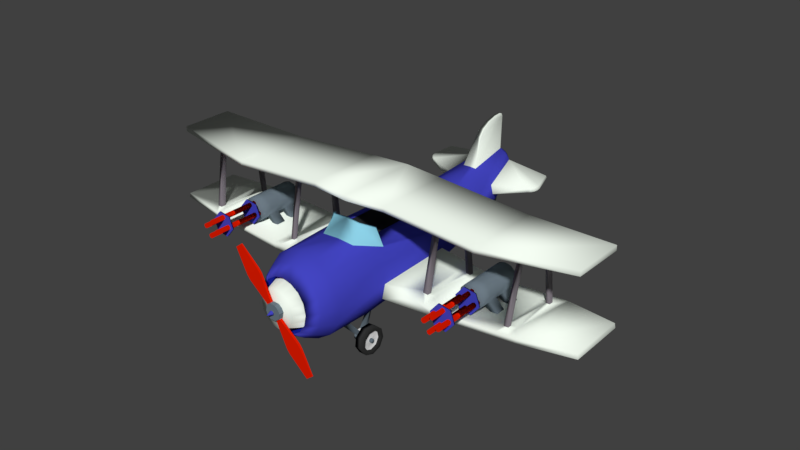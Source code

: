 # Source: airplanblend.blend  (saved by Blender 2.79.0; exported with 4.5.12 LTS)
import bpy
from mathutils import Matrix  # noqa: F401  (used for matrix-valued properties, if any)

bpy.ops.wm.read_factory_settings(use_empty=True)
scene = bpy.context.scene
scene.name = 'Scene'

# ---- collections
col_collection_1 = bpy.data.collections.new('Collection 1'); scene.collection.children.link(col_collection_1)

# ---- materials (node trees are filled in below, after node groups)
mat_metal = bpy.data.materials.new('Metal')
mat_metal.alpha_threshold = 0.0
mat_metal.roughness = 0.5
mat_body = bpy.data.materials.new('body')
mat_body.alpha_threshold = 0.0
mat_body.roughness = 0.5
mat_red = bpy.data.materials.new('Red')
mat_red.alpha_threshold = 0.0
mat_red.roughness = 0.5
mat_white = bpy.data.materials.new('White')
mat_white.alpha_threshold = 0.0
mat_white.roughness = 0.5
mat_wings = bpy.data.materials.new('wings')
mat_wings.alpha_threshold = 0.0
mat_wings.roughness = 0.5
mat_holders = bpy.data.materials.new('Holders')
mat_holders.alpha_threshold = 0.0
mat_holders.roughness = 0.5
mat_glass = bpy.data.materials.new('Glass')
mat_glass.alpha_threshold = 0.0
mat_glass.roughness = 0.5
mat_wings_dark = bpy.data.materials.new('wings dark')
mat_wings_dark.alpha_threshold = 0.0
mat_wings_dark.roughness = 0.5
mat_tires = bpy.data.materials.new('Tires')
mat_tires.alpha_threshold = 0.0
mat_tires.roughness = 0.5

# ---- material node trees
mat_metal.use_nodes = True; mat_metal.node_tree.nodes.clear()
_N = mat_metal.node_tree.nodes; _L = mat_metal.node_tree.links
n0 = _N.new('ShaderNodeOutputMaterial'); n0.name = 'Material Output'; n0.location = (300, 300)
n1 = _N.new('ShaderNodeBsdfDiffuse'); n1.name = 'Diffuse BSDF'; n1.location = (10, 300)
n1.inputs[0].default_value = (0.1484, 0.1896, 0.2266, 1.0)
_L.new(n1.outputs[0], n0.inputs[0])
n0.is_active_output = True
mat_body.use_nodes = True; mat_body.node_tree.nodes.clear()
_N = mat_body.node_tree.nodes; _L = mat_body.node_tree.links
n0 = _N.new('ShaderNodeOutputMaterial'); n0.name = 'Material Output'; n0.location = (300, 300)
n1 = _N.new('ShaderNodeBsdfDiffuse'); n1.name = 'Diffuse BSDF'; n1.location = (10, 300)
n1.inputs[0].default_value = (0.05696, 0.05969, 0.5382, 1.0)
_L.new(n1.outputs[0], n0.inputs[0])
n0.is_active_output = True
mat_red.use_nodes = True; mat_red.node_tree.nodes.clear()
_N = mat_red.node_tree.nodes; _L = mat_red.node_tree.links
n0 = _N.new('ShaderNodeOutputMaterial'); n0.name = 'Material Output'; n0.location = (300, 300)
n1 = _N.new('ShaderNodeBsdfDiffuse'); n1.name = 'Diffuse BSDF'; n1.location = (10, 300)
n1.inputs[0].default_value = (0.8, 0.0122, 0.0, 1.0)
_L.new(n1.outputs[0], n0.inputs[0])
n0.is_active_output = True
mat_white.use_nodes = True; mat_white.node_tree.nodes.clear()
_N = mat_white.node_tree.nodes; _L = mat_white.node_tree.links
n0 = _N.new('ShaderNodeOutputMaterial'); n0.name = 'Material Output'; n0.location = (300, 300)
n1 = _N.new('ShaderNodeBsdfDiffuse'); n1.name = 'Diffuse BSDF'; n1.location = (10, 300)
_L.new(n1.outputs[0], n0.inputs[0])
n0.is_active_output = True
mat_wings.use_nodes = True; mat_wings.node_tree.nodes.clear()
_N = mat_wings.node_tree.nodes; _L = mat_wings.node_tree.links
n0 = _N.new('ShaderNodeOutputMaterial'); n0.name = 'Material Output'; n0.location = (300, 300)
n1 = _N.new('ShaderNodeBsdfDiffuse'); n1.name = 'Diffuse BSDF'; n1.location = (10, 300)
n1.inputs[0].default_value = (0.9243, 1.0, 0.9068, 1.0)
_L.new(n1.outputs[0], n0.inputs[0])
n0.is_active_output = True
mat_holders.use_nodes = True; mat_holders.node_tree.nodes.clear()
_N = mat_holders.node_tree.nodes; _L = mat_holders.node_tree.links
n0 = _N.new('ShaderNodeOutputMaterial'); n0.name = 'Material Output'; n0.location = (300, 300)
n1 = _N.new('ShaderNodeBsdfDiffuse'); n1.name = 'Diffuse BSDF'; n1.location = (10, 300)
n1.inputs[0].default_value = (0.1888, 0.1667, 0.1902, 1.0)
_L.new(n1.outputs[0], n0.inputs[0])
n0.is_active_output = True
mat_glass.use_nodes = True; mat_glass.node_tree.nodes.clear()
_N = mat_glass.node_tree.nodes; _L = mat_glass.node_tree.links
n0 = _N.new('ShaderNodeOutputMaterial'); n0.name = 'Material Output'; n0.location = (300, 300)
n1 = _N.new('ShaderNodeBsdfDiffuse'); n1.name = 'Diffuse BSDF'; n1.location = (10, 300)
n1.inputs[0].default_value = (0.2712, 0.6466, 0.8, 1.0)
_L.new(n1.outputs[0], n0.inputs[0])
n0.is_active_output = True
mat_wings_dark.use_nodes = True; mat_wings_dark.node_tree.nodes.clear()
_N = mat_wings_dark.node_tree.nodes; _L = mat_wings_dark.node_tree.links
n0 = _N.new('ShaderNodeOutputMaterial'); n0.name = 'Material Output'; n0.location = (300, 300)
n1 = _N.new('ShaderNodeBsdfDiffuse'); n1.name = 'Diffuse BSDF'; n1.location = (10, 300)
n1.inputs[0].default_value = (0.009122, 0.01606, 0.3185, 1.0)
_L.new(n1.outputs[0], n0.inputs[0])
n0.is_active_output = True
mat_tires.use_nodes = True; mat_tires.node_tree.nodes.clear()
_N = mat_tires.node_tree.nodes; _L = mat_tires.node_tree.links
n0 = _N.new('ShaderNodeOutputMaterial'); n0.name = 'Material Output'; n0.location = (300, 300)
n1 = _N.new('ShaderNodeBsdfDiffuse'); n1.name = 'Diffuse BSDF'; n1.location = (10, 300)
n1.inputs[0].default_value = (0.03106, 0.03106, 0.03106, 1.0)
_L.new(n1.outputs[0], n0.inputs[0])
n0.is_active_output = True

# ---- world
world_world = bpy.data.worlds.new('World'); scene.world = world_world
world_world.color = (0.05088, 0.05088, 0.05088)
world_world.use_sun_shadow = False
world_world.sun_shadow_jitter_overblur = 0.0
world_world.cycles.sampling_method = 'MANUAL'

# ---- meshes
me_cylinder_017 = bpy.data.meshes.new('Cylinder.017')
me_cylinder_017.from_pydata([(0.0, 0.0, -1.0), (0.0, 0.0, 1.0), (0.0, 0.5, -1.0), (0.0, 0.5, 1.0), (0.25, 0.433, -1.0), (0.25, 0.433, 1.0), (0.433, 0.25, -1.0), (0.433, 0.25, 1.0), (0.5, -2.186e-08, -1.0), (0.5, -2.186e-08, 1.0), (0.433, -0.25, -1.0), (0.433, -0.25, 1.0), (0.25, -0.433, -1.0), (0.25, -0.433, 1.0), (7.55e-08, -0.5, -1.0), (7.55e-08, -0.5, 1.0), (-0.25, -0.433, -1.0), (-0.25, -0.433, 1.0), (-0.433, -0.25, -1.0), (-0.433, -0.25, 1.0), (-0.5, -2.325e-07, -1.0), (-0.5, -2.325e-07, 1.0), (-0.433, 0.25, -1.0), (-0.433, 0.25, 1.0), (-0.25, 0.433, -1.0), (-0.25, 0.433, 1.0), (0.0, 0.5, -0.6517), (0.0, 0.5, -0.2517), (0.0, 0.5, 0.1483), (0.0, 0.5, 0.5483), (0.25, 0.433, 0.5483), (0.25, 0.433, 0.1483), (0.25, 0.433, -0.2517), (0.25, 0.433, -0.6517), (0.433, 0.25, 0.5483), (0.433, 0.25, 0.1483), (0.433, 0.25, -0.2517), (0.433, 0.25, -0.6517), (0.5, -2.186e-08, 0.5483), (0.5, -2.186e-08, 0.1483), (0.5, -2.186e-08, -0.2517), (0.5, -2.186e-08, -0.6517), (0.433, -0.25, 0.5483), (0.433, -0.25, 0.1483), (0.433, -0.25, -0.2517), (0.433, -0.25, -0.6517), (0.25, -0.433, 0.5483), (0.25, -0.433, 0.1483), (0.25, -0.433, -0.2517), (0.25, -0.433, -0.6517), (7.55e-08, -0.5, 0.5483), (7.55e-08, -0.5, 0.1483), (7.55e-08, -0.5, -0.2517), (7.55e-08, -0.5, -0.6517), (-0.25, -0.433, 0.5483), (-0.25, -0.433, 0.1483), (-0.25, -0.433, -0.2517), (-0.25, -0.433, -0.6517), (-0.433, -0.25, 0.5483), (-0.433, -0.25, 0.1483), (-0.433, -0.25, -0.2517), (-0.433, -0.25, -0.6517), (-0.5, -2.325e-07, 0.5483), (-0.5, -2.325e-07, 0.1483), (-0.5, -2.325e-07, -0.2517), (-0.5, -2.325e-07, -0.6517), (-0.433, 0.25, 0.5483), (-0.433, 0.25, 0.1483), (-0.433, 0.25, -0.2517), (-0.433, 0.25, -0.6517), (-0.25, 0.433, 0.5483), (-0.25, 0.433, 0.1483), (-0.25, 0.433, -0.2517), (-0.25, 0.433, -0.6517), (-0.5058, -0.6359, -0.6517), (-0.5058, -0.6359, -0.2517), (-0.7646, -0.6346, -0.2517), (-0.7646, -0.6346, -0.6517), (-0.5058, -0.6359, 0.1483), (-0.5058, -0.6359, 0.5483), (-0.7646, -0.6346, 0.5483), (-0.7646, -0.6346, 0.1483), (0.7635, -0.6179, -0.6517), (0.7635, -0.6179, -0.2517), (0.507, -0.6526, -0.2517), (0.507, -0.6526, -0.6517), (0.7635, -0.6179, 0.1483), (0.7635, -0.6179, 0.5483), (0.507, -0.6526, 0.5483), (0.507, -0.6526, 0.1483)], [], [(0, 2, 4), (1, 5, 3), (29, 3, 5, 30), (0, 4, 6), (1, 7, 5), (30, 5, 7, 34), (0, 6, 8), (1, 9, 7), (34, 7, 9, 38), (0, 8, 10), (1, 11, 9), (38, 9, 11, 42), (0, 10, 12), (1, 13, 11), (42, 11, 13, 46), (0, 12, 14), (1, 15, 13), (46, 13, 15, 50), (0, 14, 16), (1, 17, 15), (50, 15, 17, 54), (0, 16, 18), (1, 19, 17), (54, 17, 19, 58), (0, 18, 20), (1, 21, 19), (58, 19, 21, 62), (0, 20, 22), (1, 23, 21), (62, 21, 23, 66), (0, 22, 24), (1, 25, 23), (66, 23, 25, 70), (0, 24, 2), (1, 3, 25), (70, 25, 3, 29), (24, 73, 26, 2), (73, 72, 27, 26), (72, 71, 28, 27), (71, 70, 29, 28), (22, 69, 73, 24), (69, 68, 72, 73), (68, 67, 71, 72), (67, 66, 70, 71), (20, 65, 69, 22), (65, 64, 68, 69), (64, 63, 67, 68), (63, 62, 66, 67), (18, 61, 65, 20), (61, 60, 64, 65), (60, 59, 63, 64), (59, 58, 62, 63), (16, 57, 61, 18), (56, 55, 59, 60), (14, 53, 57, 16), (53, 52, 56, 57), (52, 51, 55, 56), (51, 50, 54, 55), (12, 49, 53, 14), (49, 48, 52, 53), (48, 47, 51, 52), (47, 46, 50, 51), (10, 45, 49, 12), (44, 43, 47, 48), (8, 41, 45, 10), (41, 40, 44, 45), (40, 39, 43, 44), (39, 38, 42, 43), (6, 37, 41, 8), (37, 36, 40, 41), (36, 35, 39, 40), (35, 34, 38, 39), (4, 33, 37, 6), (33, 32, 36, 37), (32, 31, 35, 36), (31, 30, 34, 35), (2, 26, 33, 4), (26, 27, 32, 33), (27, 28, 31, 32), (28, 29, 30, 31), (74, 75, 76, 77), (56, 75, 74, 57), (60, 76, 75, 56), (61, 77, 76, 60), (57, 74, 77, 61), (78, 79, 80, 81), (54, 79, 78, 55), (58, 80, 79, 54), (59, 81, 80, 58), (55, 78, 81, 59), (82, 83, 84, 85), (44, 83, 82, 45), (48, 84, 83, 44), (49, 85, 84, 48), (45, 82, 85, 49), (86, 87, 88, 89), (42, 87, 86, 43), (46, 88, 87, 42), (47, 89, 88, 46), (43, 86, 89, 47)])
me_cylinder_017.polygons.foreach_set('use_smooth', [True] * 100)
me_cylinder_017.materials.append(mat_metal)
me_cylinder_017.use_remesh_preserve_volume = False
me_cylinder_017.use_remesh_preserve_attributes = False
me_cylinder_017.use_mirror_vertex_groups = False
me_cylinder_017.update()
me_cylinder_012 = bpy.data.meshes.new('Cylinder.012')
me_cylinder_012.from_pydata([(0.0, 0.0, -1.0), (0.0, 0.0, 1.0), (0.0, 0.2, -1.0), (0.0, 0.2, 1.0), (0.1732, 0.1, -1.0), (0.1732, 0.1, 1.0), (0.1732, -0.1, -1.0), (0.1732, -0.1, 1.0), (-1.748e-08, -0.2, -1.0), (-1.748e-08, -0.2, 1.0), (-0.1732, -0.1, -1.0), (-0.1732, -0.1, 1.0), (-0.1732, 0.1, -1.0), (-0.1732, 0.1, 1.0), (-0.008145, -0.1192, -4.235), (-0.008145, -0.1192, 49.88), (-0.04802, -0.1192, -4.235), (-0.04802, -0.1192, 49.88), (-0.02808, -0.08463, -4.235), (-0.02808, -0.08463, 49.88), (0.01179, -0.08463, -4.235), (0.01179, -0.08463, 49.88), (0.03173, -0.1192, -4.235), (0.03173, -0.1192, 49.88), (0.01179, -0.1537, -4.235), (0.01179, -0.1537, 49.88), (-0.02808, -0.1537, -4.235), (-0.02808, -0.1537, 49.88), (-0.008145, 0.1192, -4.235), (-0.008145, 0.1192, 49.88), (-0.04802, 0.1192, -4.235), (-0.04802, 0.1192, 49.88), (-0.02808, 0.1537, -4.235), (-0.02808, 0.1537, 49.88), (0.01179, 0.1537, -4.235), (0.01179, 0.1537, 49.88), (0.03173, 0.1192, -4.235), (0.03173, 0.1192, 49.88), (0.01179, 0.08463, -4.235), (0.01179, 0.08463, 49.88), (-0.02808, 0.08463, -4.235), (-0.02808, 0.08463, 49.88), (0.111, 1.918e-08, -4.235), (0.111, -1.918e-08, 49.88), (0.111, 0.03987, -4.235), (0.111, 0.03987, 49.88), (0.1455, 0.01994, -4.235), (0.1455, 0.01994, 49.88), (0.1455, -0.01994, -4.235), (0.1455, -0.01994, 49.88), (0.111, -0.03987, -4.235), (0.111, -0.03987, 49.88), (0.07648, -0.01994, -4.235), (0.07648, -0.01994, 49.88), (0.07648, 0.01994, -4.235), (0.07648, 0.01994, 49.88), (-0.1273, 1.918e-08, -4.235), (-0.1273, -1.918e-08, 49.88), (-0.1273, 0.03987, -4.235), (-0.1273, 0.03987, 49.88), (-0.09277, 0.01994, -4.235), (-0.09277, 0.01994, 49.88), (-0.09277, -0.01994, -4.235), (-0.09277, -0.01994, 49.88), (-0.1273, -0.03987, -4.235), (-0.1273, -0.03987, 49.88), (-0.1618, -0.01994, -4.235), (-0.1618, -0.01994, 49.88), (-0.1618, 0.01994, -4.235), (-0.1618, 0.01994, 49.88), (-1.863e-09, 7.09e-10, 33.11), (-1.863e-09, -7.09e-10, 35.11), (-1.918e-09, 0.2, 33.11), (-1.918e-09, 0.2, 35.11), (0.1732, 0.1, 33.11), (0.1732, 0.1, 35.11), (0.1732, -0.1, 33.11), (0.1732, -0.1, 35.11), (-1.929e-08, -0.2, 33.11), (-1.929e-08, -0.2, 35.11), (-0.1732, -0.1, 33.11), (-0.1732, -0.1, 35.11), (-0.1732, 0.1, 33.11), (-0.1732, 0.1, 35.11)], [], [(0, 2, 4), (1, 5, 3), (2, 3, 5, 4), (0, 4, 6), (1, 7, 5), (4, 5, 7, 6), (0, 6, 8), (1, 9, 7), (6, 7, 9, 8), (0, 8, 10), (1, 11, 9), (8, 9, 11, 10), (0, 10, 12), (1, 13, 11), (10, 11, 13, 12), (0, 12, 2), (1, 3, 13), (12, 13, 3, 2), (14, 16, 18), (15, 19, 17), (16, 17, 19, 18), (14, 18, 20), (15, 21, 19), (18, 19, 21, 20), (14, 20, 22), (15, 23, 21), (20, 21, 23, 22), (14, 22, 24), (15, 25, 23), (22, 23, 25, 24), (14, 24, 26), (15, 27, 25), (24, 25, 27, 26), (14, 26, 16), (15, 17, 27), (26, 27, 17, 16), (28, 30, 32), (29, 33, 31), (30, 31, 33, 32), (28, 32, 34), (29, 35, 33), (32, 33, 35, 34), (28, 34, 36), (29, 37, 35), (34, 35, 37, 36), (28, 36, 38), (29, 39, 37), (36, 37, 39, 38), (28, 38, 40), (29, 41, 39), (38, 39, 41, 40), (28, 40, 30), (29, 31, 41), (40, 41, 31, 30), (42, 44, 46), (43, 47, 45), (44, 45, 47, 46), (42, 46, 48), (43, 49, 47), (46, 47, 49, 48), (42, 48, 50), (43, 51, 49), (48, 49, 51, 50), (42, 50, 52), (43, 53, 51), (50, 51, 53, 52), (42, 52, 54), (43, 55, 53), (52, 53, 55, 54), (42, 54, 44), (43, 45, 55), (54, 55, 45, 44), (56, 58, 60), (57, 61, 59), (58, 59, 61, 60), (56, 60, 62), (57, 63, 61), (60, 61, 63, 62), (56, 62, 64), (57, 65, 63), (62, 63, 65, 64), (56, 64, 66), (57, 67, 65), (64, 65, 67, 66), (56, 66, 68), (57, 69, 67), (66, 67, 69, 68), (56, 68, 58), (57, 59, 69), (68, 69, 59, 58), (70, 72, 74), (71, 75, 73), (72, 73, 75, 74), (70, 74, 76), (71, 77, 75), (74, 75, 77, 76), (70, 76, 78), (71, 79, 77), (76, 77, 79, 78), (70, 78, 80), (71, 81, 79), (78, 79, 81, 80), (70, 80, 82), (71, 83, 81), (80, 81, 83, 82), (70, 82, 72), (71, 73, 83), (82, 83, 73, 72)])
me_cylinder_012.polygons.foreach_set('use_smooth', [True] * 108)
me_cylinder_012.polygons.foreach_set('material_index', [0, 0, 0, 0, 0, 0, 0, 0, 0, 0, 0, 0, 0, 0, 0, 0, 0, 0, 1, 1, 1, 1, 1, 1, 1, 1, 1, 1, 1, 1, 1, 1, 1, 1, 1, 1, 1, 1, 1, 1, 1, 1, 1, 1, 1, 1, 1, 1, 1, 1, 1, 1, 1, 1, 1, 1, 1, 1, 1, 1, 1, 1, 1, 1, 1, 1, 1, 1, 1, 1, 1, 1, 1, 1, 1, 1, 1, 1, 1, 1, 1, 1, 1, 1, 1, 1, 1, 1, 1, 1, 0, 0, 0, 0, 0, 0, 0, 0, 0, 0, 0, 0, 0, 0, 0, 0, 0, 0])
me_cylinder_012.materials.append(mat_body)
me_cylinder_012.materials.append(mat_red)
me_cylinder_012.use_remesh_preserve_volume = False
me_cylinder_012.use_remesh_preserve_attributes = False
me_cylinder_012.use_mirror_vertex_groups = False
me_cylinder_012.update()
me_cylinder_009 = bpy.data.meshes.new('Cylinder.009')
me_cylinder_009.from_pydata([(0.0, 0.0, -1.0), (0.0, 0.0, 1.0), (0.0, 0.2, -1.0), (0.0, 0.2, 1.0), (0.1732, 0.1, -1.0), (0.1732, 0.1, 1.0), (0.1732, -0.1, -1.0), (0.1732, -0.1, 1.0), (-1.748e-08, -0.2, -1.0), (-1.748e-08, -0.2, 1.0), (-0.1732, -0.1, -1.0), (-0.1732, -0.1, 1.0), (-0.1732, 0.1, -1.0), (-0.1732, 0.1, 1.0), (1.825e-09, 7.09e-10, 33.11), (1.901e-09, -7.09e-10, 35.11), (1.862e-09, 0.2, 33.11), (1.938e-09, 0.2, 35.11), (0.1732, 0.1, 33.11), (0.1732, 0.1, 35.11), (0.1732, -0.1, 33.11), (0.1732, -0.1, 35.11), (-1.57e-08, -0.2, 33.11), (-1.562e-08, -0.2, 35.11), (-0.1732, -0.1, 33.11), (-0.1732, -0.1, 35.11), (-0.1732, 0.1, 33.11), (-0.1732, 0.1, 35.11), (-0.1273, 1.918e-08, -4.235), (-0.1273, -1.918e-08, 49.88), (-0.1273, 0.03987, -4.235), (-0.1273, 0.03987, 49.88), (-0.09277, 0.01994, -4.235), (-0.09277, 0.01994, 49.88), (-0.09277, -0.01994, -4.235), (-0.09277, -0.01994, 49.88), (-0.1273, -0.03987, -4.235), (-0.1273, -0.03987, 49.88), (-0.1618, -0.01994, -4.235), (-0.1618, -0.01994, 49.88), (-0.1618, 0.01994, -4.235), (-0.1618, 0.01994, 49.88), (0.111, 1.918e-08, -4.235), (0.111, -1.918e-08, 49.88), (0.111, 0.03987, -4.235), (0.111, 0.03987, 49.88), (0.1455, 0.01994, -4.235), (0.1455, 0.01994, 49.88), (0.1455, -0.01994, -4.235), (0.1455, -0.01994, 49.88), (0.111, -0.03987, -4.235), (0.111, -0.03987, 49.88), (0.07648, -0.01994, -4.235), (0.07648, -0.01994, 49.88), (0.07648, 0.01994, -4.235), (0.07648, 0.01994, 49.88), (-0.008145, 0.1192, -4.235), (-0.008145, 0.1192, 49.88), (-0.04802, 0.1192, -4.235), (-0.04802, 0.1192, 49.88), (-0.02808, 0.1537, -4.235), (-0.02808, 0.1537, 49.88), (0.01179, 0.1537, -4.235), (0.01179, 0.1537, 49.88), (0.03173, 0.1192, -4.235), (0.03173, 0.1192, 49.88), (0.01179, 0.08463, -4.235), (0.01179, 0.08463, 49.88), (-0.02808, 0.08463, -4.235), (-0.02808, 0.08463, 49.88), (-0.008145, -0.1192, -4.235), (-0.008145, -0.1192, 49.88), (-0.04802, -0.1192, -4.235), (-0.04802, -0.1192, 49.88), (-0.02808, -0.08463, -4.235), (-0.02808, -0.08463, 49.88), (0.01179, -0.08463, -4.235), (0.01179, -0.08463, 49.88), (0.03173, -0.1192, -4.235), (0.03173, -0.1192, 49.88), (0.01179, -0.1537, -4.235), (0.01179, -0.1537, 49.88), (-0.02808, -0.1537, -4.235), (-0.02808, -0.1537, 49.88)], [], [(0, 2, 4), (1, 5, 3), (2, 3, 5, 4), (0, 4, 6), (1, 7, 5), (4, 5, 7, 6), (0, 6, 8), (1, 9, 7), (6, 7, 9, 8), (0, 8, 10), (1, 11, 9), (8, 9, 11, 10), (0, 10, 12), (1, 13, 11), (10, 11, 13, 12), (0, 12, 2), (1, 3, 13), (12, 13, 3, 2), (14, 16, 18), (15, 19, 17), (16, 17, 19, 18), (14, 18, 20), (15, 21, 19), (18, 19, 21, 20), (14, 20, 22), (15, 23, 21), (20, 21, 23, 22), (14, 22, 24), (15, 25, 23), (22, 23, 25, 24), (14, 24, 26), (15, 27, 25), (24, 25, 27, 26), (14, 26, 16), (15, 17, 27), (26, 27, 17, 16), (28, 30, 32), (29, 33, 31), (30, 31, 33, 32), (28, 32, 34), (29, 35, 33), (32, 33, 35, 34), (28, 34, 36), (29, 37, 35), (34, 35, 37, 36), (28, 36, 38), (29, 39, 37), (36, 37, 39, 38), (28, 38, 40), (29, 41, 39), (38, 39, 41, 40), (28, 40, 30), (29, 31, 41), (40, 41, 31, 30), (42, 44, 46), (43, 47, 45), (44, 45, 47, 46), (42, 46, 48), (43, 49, 47), (46, 47, 49, 48), (42, 48, 50), (43, 51, 49), (48, 49, 51, 50), (42, 50, 52), (43, 53, 51), (50, 51, 53, 52), (42, 52, 54), (43, 55, 53), (52, 53, 55, 54), (42, 54, 44), (43, 45, 55), (54, 55, 45, 44), (56, 58, 60), (57, 61, 59), (58, 59, 61, 60), (56, 60, 62), (57, 63, 61), (60, 61, 63, 62), (56, 62, 64), (57, 65, 63), (62, 63, 65, 64), (56, 64, 66), (57, 67, 65), (64, 65, 67, 66), (56, 66, 68), (57, 69, 67), (66, 67, 69, 68), (56, 68, 58), (57, 59, 69), (68, 69, 59, 58), (70, 72, 74), (71, 75, 73), (72, 73, 75, 74), (70, 74, 76), (71, 77, 75), (74, 75, 77, 76), (70, 76, 78), (71, 79, 77), (76, 77, 79, 78), (70, 78, 80), (71, 81, 79), (78, 79, 81, 80), (70, 80, 82), (71, 83, 81), (80, 81, 83, 82), (70, 82, 72), (71, 73, 83), (82, 83, 73, 72)])
me_cylinder_009.polygons.foreach_set('use_smooth', [True] * 108)
me_cylinder_009.polygons.foreach_set('material_index', [0, 0, 0, 0, 0, 0, 0, 0, 0, 0, 0, 0, 0, 0, 0, 0, 0, 0, 0, 0, 0, 0, 0, 0, 0, 0, 0, 0, 0, 0, 0, 0, 0, 0, 0, 0, 1, 1, 1, 1, 1, 1, 1, 1, 1, 1, 1, 1, 1, 1, 1, 1, 1, 1, 1, 1, 1, 1, 1, 1, 1, 1, 1, 1, 1, 1, 1, 1, 1, 1, 1, 1, 1, 1, 1, 1, 1, 1, 1, 1, 1, 1, 1, 1, 1, 1, 1, 1, 1, 1, 1, 1, 1, 1, 1, 1, 1, 1, 1, 1, 1, 1, 1, 1, 1, 1, 1, 1])
me_cylinder_009.materials.append(mat_body)
me_cylinder_009.materials.append(mat_red)
me_cylinder_009.use_remesh_preserve_volume = False
me_cylinder_009.use_remesh_preserve_attributes = False
me_cylinder_009.use_mirror_vertex_groups = False
me_cylinder_009.update()
me_cylinder_004 = bpy.data.meshes.new('Cylinder.004')
me_cylinder_004.from_pydata([(0.0, 0.0, -1.0), (0.0, 0.0, 1.0), (0.0, 0.5, -1.0), (0.0, 0.5, 1.0), (0.25, 0.433, -1.0), (0.25, 0.433, 1.0), (0.433, 0.25, -1.0), (0.433, 0.25, 1.0), (0.5, -2.186e-08, -1.0), (0.5, -2.186e-08, 1.0), (0.433, -0.25, -1.0), (0.433, -0.25, 1.0), (0.25, -0.433, -1.0), (0.25, -0.433, 1.0), (7.55e-08, -0.5, -1.0), (7.55e-08, -0.5, 1.0), (-0.25, -0.433, -1.0), (-0.25, -0.433, 1.0), (-0.433, -0.25, -1.0), (-0.433, -0.25, 1.0), (-0.5, -2.325e-07, -1.0), (-0.5, -2.325e-07, 1.0), (-0.433, 0.25, -1.0), (-0.433, 0.25, 1.0), (-0.25, 0.433, -1.0), (-0.25, 0.433, 1.0), (0.0, 0.5, -0.6517), (0.0, 0.5, -0.2517), (0.0, 0.5, 0.1483), (0.0, 0.5, 0.5483), (0.25, 0.433, 0.5483), (0.25, 0.433, 0.1483), (0.25, 0.433, -0.2517), (0.25, 0.433, -0.6517), (0.433, 0.25, 0.5483), (0.433, 0.25, 0.1483), (0.433, 0.25, -0.2517), (0.433, 0.25, -0.6517), (0.5, -2.186e-08, 0.5483), (0.5, -2.186e-08, 0.1483), (0.5, -2.186e-08, -0.2517), (0.5, -2.186e-08, -0.6517), (0.433, -0.25, 0.5483), (0.433, -0.25, 0.1483), (0.433, -0.25, -0.2517), (0.433, -0.25, -0.6517), (0.25, -0.433, 0.5483), (0.25, -0.433, 0.1483), (0.25, -0.433, -0.2517), (0.25, -0.433, -0.6517), (7.55e-08, -0.5, 0.5483), (7.55e-08, -0.5, 0.1483), (7.55e-08, -0.5, -0.2517), (7.55e-08, -0.5, -0.6517), (-0.25, -0.433, 0.5483), (-0.25, -0.433, 0.1483), (-0.25, -0.433, -0.2517), (-0.25, -0.433, -0.6517), (-0.433, -0.25, 0.5483), (-0.433, -0.25, 0.1483), (-0.433, -0.25, -0.2517), (-0.433, -0.25, -0.6517), (-0.5, -2.325e-07, 0.5483), (-0.5, -2.325e-07, 0.1483), (-0.5, -2.325e-07, -0.2517), (-0.5, -2.325e-07, -0.6517), (-0.433, 0.25, 0.5483), (-0.433, 0.25, 0.1483), (-0.433, 0.25, -0.2517), (-0.433, 0.25, -0.6517), (-0.25, 0.433, 0.5483), (-0.25, 0.433, 0.1483), (-0.25, 0.433, -0.2517), (-0.25, 0.433, -0.6517), (-0.5058, -0.6359, -0.6517), (-0.5058, -0.6359, -0.2517), (-0.7646, -0.6346, -0.2517), (-0.7646, -0.6346, -0.6517), (-0.5058, -0.6359, 0.1483), (-0.5058, -0.6359, 0.5483), (-0.7646, -0.6346, 0.5483), (-0.7646, -0.6346, 0.1483), (0.7635, -0.6179, -0.6517), (0.7635, -0.6179, -0.2517), (0.507, -0.6526, -0.2517), (0.507, -0.6526, -0.6517), (0.7635, -0.6179, 0.1483), (0.7635, -0.6179, 0.5483), (0.507, -0.6526, 0.5483), (0.507, -0.6526, 0.1483)], [], [(0, 2, 4), (1, 5, 3), (29, 3, 5, 30), (0, 4, 6), (1, 7, 5), (30, 5, 7, 34), (0, 6, 8), (1, 9, 7), (34, 7, 9, 38), (0, 8, 10), (1, 11, 9), (38, 9, 11, 42), (0, 10, 12), (1, 13, 11), (42, 11, 13, 46), (0, 12, 14), (1, 15, 13), (46, 13, 15, 50), (0, 14, 16), (1, 17, 15), (50, 15, 17, 54), (0, 16, 18), (1, 19, 17), (54, 17, 19, 58), (0, 18, 20), (1, 21, 19), (58, 19, 21, 62), (0, 20, 22), (1, 23, 21), (62, 21, 23, 66), (0, 22, 24), (1, 25, 23), (66, 23, 25, 70), (0, 24, 2), (1, 3, 25), (70, 25, 3, 29), (24, 73, 26, 2), (73, 72, 27, 26), (72, 71, 28, 27), (71, 70, 29, 28), (22, 69, 73, 24), (69, 68, 72, 73), (68, 67, 71, 72), (67, 66, 70, 71), (20, 65, 69, 22), (65, 64, 68, 69), (64, 63, 67, 68), (63, 62, 66, 67), (18, 61, 65, 20), (61, 60, 64, 65), (60, 59, 63, 64), (59, 58, 62, 63), (16, 57, 61, 18), (56, 55, 59, 60), (14, 53, 57, 16), (53, 52, 56, 57), (52, 51, 55, 56), (51, 50, 54, 55), (12, 49, 53, 14), (49, 48, 52, 53), (48, 47, 51, 52), (47, 46, 50, 51), (10, 45, 49, 12), (44, 43, 47, 48), (8, 41, 45, 10), (41, 40, 44, 45), (40, 39, 43, 44), (39, 38, 42, 43), (6, 37, 41, 8), (37, 36, 40, 41), (36, 35, 39, 40), (35, 34, 38, 39), (4, 33, 37, 6), (33, 32, 36, 37), (32, 31, 35, 36), (31, 30, 34, 35), (2, 26, 33, 4), (26, 27, 32, 33), (27, 28, 31, 32), (28, 29, 30, 31), (74, 75, 76, 77), (56, 75, 74, 57), (60, 76, 75, 56), (61, 77, 76, 60), (57, 74, 77, 61), (78, 79, 80, 81), (54, 79, 78, 55), (58, 80, 79, 54), (59, 81, 80, 58), (55, 78, 81, 59), (82, 83, 84, 85), (44, 83, 82, 45), (48, 84, 83, 44), (49, 85, 84, 48), (45, 82, 85, 49), (86, 87, 88, 89), (42, 87, 86, 43), (46, 88, 87, 42), (47, 89, 88, 46), (43, 86, 89, 47)])
me_cylinder_004.polygons.foreach_set('use_smooth', [True] * 100)
me_cylinder_004.materials.append(mat_metal)
me_cylinder_004.use_remesh_preserve_volume = False
me_cylinder_004.use_remesh_preserve_attributes = False
me_cylinder_004.use_mirror_vertex_groups = False
me_cylinder_004.update()
me_cylinder_003 = bpy.data.meshes.new('Cylinder.003')
me_cylinder_003.from_pydata([(0.716, -0.4134, -0.7374), (0.716, -0.4134, 0.9162), (0.2827, -0.777, -0.7374), (0.2827, -0.777, 0.9162), (-0.2828, -0.777, -0.7374), (-0.2828, -0.777, 0.9162), (-0.7161, -0.4134, -0.7374), (-0.7161, -0.4134, 0.9162), (0.2827, -0.8285, 0.5028), (0.2827, -0.8285, -0.324), (-0.2828, -0.8285, -0.324), (-0.2828, -0.8285, 0.5028), (0.8483, -3.406, 0.5028), (0.8483, -3.406, -0.324), (-0.8484, -3.406, -0.324), (-0.8484, -3.406, 0.5028), (0.8483, -3.922, 0.5028), (0.8483, -3.922, -0.324), (-0.8484, -3.922, -0.324), (-0.8484, -3.922, 0.5028), (0.4241, -6.499, 0.2961), (0.4241, -6.499, -0.1173), (-0.4242, -6.499, -0.1173), (-0.4242, -6.499, 0.2961), (0.8142, 7.969e-09, -0.7374), (0.8142, 7.969e-09, 0.9162), (0.716, 0.4134, -0.7374), (0.716, 0.4134, 0.9162), (0.2827, 0.777, -0.7374), (0.2827, 0.777, 0.9162), (-0.2828, 0.777, -0.7374), (-0.2828, 0.777, 0.9162), (-0.7161, 0.4134, -0.7374), (-0.7161, 0.4134, 0.9162), (-0.8143, 7.969e-09, -0.7374), (-0.8143, 7.969e-09, 0.9162), (0.2827, 0.8285, 0.5028), (0.2827, 0.8285, -0.324), (-0.2828, 0.8285, -0.324), (-0.2828, 0.8285, 0.5028), (0.8483, 3.406, 0.5028), (0.8483, 3.406, -0.324), (-0.8484, 3.406, -0.324), (-0.8484, 3.406, 0.5028), (0.8483, 3.922, 0.5028), (0.8483, 3.922, -0.324), (-0.8484, 3.922, -0.324), (-0.8484, 3.922, 0.5028), (0.4241, 6.499, 0.2961), (0.4241, 6.499, -0.1173), (-0.4242, 6.499, -0.1173), (-0.4242, 6.499, 0.2961), (0.1423, -0.08247, 0.9162), (0.1619, 1.715e-08, 0.9162), (0.05589, -0.155, 0.9162), (-0.05693, -0.155, 0.9162), (-0.1434, -0.08247, 0.9162), (-0.1629, -5.767e-09, 0.9162), (0.1423, 0.08247, 0.9162), (0.05589, 0.155, 0.9162), (-0.05693, 0.155, 0.9162), (-0.1434, 0.08247, 0.9162), (0.2023, -0.117, 1.385), (0.1423, -0.08247, 1.182), (0.1619, 2.046e-08, 1.182), (0.05589, -0.155, 1.182), (-0.05693, -0.155, 1.182), (-0.1434, -0.08247, 1.182), (-0.1629, -2.459e-09, 1.182), (0.1423, 0.08247, 1.182), (0.05589, 0.155, 1.182), (-0.05693, 0.155, 1.182), (-0.1434, 0.08247, 1.182), (0.2301, 2.587e-08, 1.385), (0.0797, -0.2199, 1.385), (-0.08037, -0.2199, 1.385), (-0.203, -0.117, 1.385), (-0.2308, -6.652e-09, 1.385), (-0.007012, 3.388e-08, 3.373), (0.2023, 0.117, 1.385), (0.0797, 0.2199, 1.385), (-0.08037, 0.2199, 1.385), (-0.203, 0.117, 1.385)], [], [(24, 25, 1, 0), (0, 1, 3, 2), (2, 3, 8, 9), (4, 5, 7, 6), (6, 7, 35, 34), (11, 10, 14, 15), (5, 4, 10, 11), (4, 2, 9, 10), (3, 5, 11, 8), (12, 15, 19, 16), (10, 9, 13, 14), (8, 11, 15, 12), (9, 8, 12, 13), (16, 19, 23, 20), (13, 12, 16, 17), (15, 14, 18, 19), (14, 13, 17, 18), (21, 20, 23, 22), (17, 16, 20, 21), (19, 18, 22, 23), (18, 17, 21, 22), (35, 7, 56, 57), (34, 24, 0, 2, 4, 6), (24, 26, 27, 25), (26, 28, 29, 27), (28, 37, 36, 29), (30, 32, 33, 31), (32, 34, 35, 33), (39, 43, 42, 38), (31, 39, 38, 30), (30, 38, 37, 28), (29, 36, 39, 31), (40, 44, 47, 43), (38, 42, 41, 37), (36, 40, 43, 39), (37, 41, 40, 36), (44, 48, 51, 47), (41, 45, 44, 40), (43, 47, 46, 42), (42, 46, 45, 41), (49, 50, 51, 48), (45, 49, 48, 44), (47, 51, 50, 46), (46, 50, 49, 45), (25, 27, 58, 53), (34, 32, 30, 28, 26, 24), (60, 61, 72, 71), (55, 54, 65, 66), (7, 5, 55, 56), (5, 3, 54, 55), (3, 1, 52, 54), (33, 35, 57, 61), (1, 25, 53, 52), (31, 33, 61, 60), (29, 31, 60, 59), (27, 29, 59, 58), (59, 60, 71, 70), (54, 52, 63, 65), (57, 56, 67, 68), (58, 59, 70, 69), (52, 53, 64, 63), (61, 57, 68, 72), (56, 55, 66, 67), (53, 58, 69, 64), (69, 70, 80, 79), (63, 64, 73, 62), (72, 68, 77, 82), (67, 66, 75, 76), (64, 69, 79, 73), (71, 72, 82, 81), (66, 65, 74, 75), (70, 71, 81, 80), (65, 63, 62, 74), (68, 67, 76, 77), (73, 78, 62), (73, 79, 78), (62, 78, 74), (74, 78, 75), (75, 78, 76), (76, 78, 77), (78, 82, 77), (82, 78, 81), (81, 78, 80), (80, 78, 79)])
me_cylinder_003.polygons.foreach_set('material_index', [0, 0, 0, 0, 0, 2, 0, 0, 0, 2, 2, 2, 2, 2, 2, 2, 2, 2, 2, 2, 2, 0, 0, 0, 0, 0, 0, 0, 2, 0, 0, 0, 2, 2, 2, 2, 2, 2, 2, 2, 2, 2, 2, 2, 0, 0, 0, 0, 0, 0, 0, 0, 0, 0, 0, 0, 0, 0, 0, 0, 0, 0, 0, 0, 0, 0, 0, 0, 0, 0, 0, 0, 0, 0, 1, 1, 1, 1, 1, 1, 1, 1, 1, 1])
me_cylinder_003.materials.append(mat_metal)
me_cylinder_003.materials.append(mat_body)
me_cylinder_003.materials.append(mat_red)
me_cylinder_003.use_remesh_preserve_volume = False
me_cylinder_003.use_remesh_preserve_attributes = False
me_cylinder_003.use_mirror_vertex_groups = False
me_cylinder_003.update()
me_cylinder = bpy.data.meshes.new('Cylinder')
me_cylinder.from_pydata([(5.082, -2.802, -10.37), (5.082, -2.802, -8.372), (5.725, -3.036, -10.37), (5.725, -3.036, -8.372), (6.067, -3.628, -10.37), (6.067, -3.628, -8.372), (5.948, -4.302, -10.37), (5.948, -4.302, -8.372), (5.424, -4.742, -10.37), (5.424, -4.742, -8.372), (4.74, -4.742, -10.37), (4.74, -4.742, -8.372), (4.216, -4.302, -10.37), (4.216, -4.302, -8.372), (4.097, -3.628, -10.37), (4.097, -3.628, -8.372), (4.439, -3.036, -10.37), (4.439, -3.036, -8.372), (5.346, -3.487, -8.372), (5.082, -3.391, -8.372), (5.487, -3.731, -8.372), (5.438, -4.008, -8.372), (5.223, -4.189, -8.372), (4.941, -4.189, -8.372), (4.726, -4.008, -8.372), (4.677, -3.731, -8.372), (4.817, -3.487, -8.372), (5.346, -3.487, -7.554), (5.082, -3.391, -7.554), (5.487, -3.731, -7.554), (5.438, -4.008, -7.554), (5.223, -4.189, -7.554), (4.941, -4.189, -7.554), (4.726, -4.008, -7.554), (4.677, -3.731, -7.554), (4.817, -3.487, -7.554), (5.346, -3.487, -6.285), (5.082, -3.391, -6.285), (5.487, -3.731, -6.285), (5.438, -4.008, -6.285), (5.223, -4.189, -6.285), (4.941, -4.189, -6.285), (4.726, -4.008, -6.285), (4.677, -3.731, -6.285), (4.817, -3.487, -6.285), (4.726, -4.008, -7.554), (4.941, -4.189, -7.554), (4.817, -3.487, -7.554), (4.677, -3.731, -7.554), (4.726, -4.008, -6.285), (4.941, -4.189, -6.285), (4.817, -3.487, -6.285), (4.677, -3.731, -6.285), (4.726, -4.008, -7.554), (4.941, -4.189, -7.554), (4.817, -3.487, -7.554), (4.677, -3.731, -7.554), (4.726, -4.008, -6.285), (4.941, -4.189, -6.285), (4.817, -3.487, -6.285), (4.677, -3.731, -6.285), (4.726, -4.008, -7.554), (4.941, -4.189, -7.554), (4.817, -3.487, -7.554), (4.677, -3.731, -7.554), (4.726, -4.008, -6.285), (4.941, -4.189, -6.285), (4.817, -3.487, -6.285), (4.677, -3.731, -6.285), (3.966, -4.933, -6.781), (4.049, -5.213, -6.65), (4.214, -4.88, -5.511), (4.208, -5.171, -5.494), (3.506, -2.869, -6.725), (3.565, -3.116, -6.772), (3.717, -2.826, -5.632), (3.783, -3.08, -5.682), (0.7894, -9.428, -2.327), (1.209, -9.333, -4.437), (1.836, -9.196, -5.84), (2.574, -9.037, -6.323), (3.31, -8.881, -5.812), (3.933, -8.751, -4.386), (4.348, -8.666, -2.261), (-0.5819, -7.86, -3.698), (0.07243, -7.713, -6.984), (1.049, -7.5, -9.17), (2.198, -7.252, -9.923), (3.345, -7.008, -9.128), (4.316, -6.805, -6.906), (4.962, -6.674, -3.595), (-0.9619, -4.732, -4.34), (-0.9125, -3.013, -7.861), (0.4024, -4.429, -9.446), (1.339, -3.238, -10.17), (2.477, -2.996, -9.382), (3.642, -3.741, -7.201), (4.283, -3.611, -3.919), (-2.372, 2.133, -4.207), (-2.188, 2.956, -7.103), (-1.302, 3.15, -9.272), (-0.05609, 2.429, -10.04), (0.9856, 2.651, -9.255), (1.376, 3.719, -7.037), (1.962, 3.837, -3.756), (-2.975, 5.68, -3.132), (-2.507, 5.817, -5.85), (-1.811, 6.018, -7.659), (-0.9909, 6.25, -8.282), (-0.1725, 6.48, -7.626), (0.3898, 6.644, -5.791), (0.8505, 6.769, -3.054), (-4.091, 8.748, -1.557), (-4.044, 9.832, -4.034), (-3.215, 9.054, -5.963), (-2.552, 9.242, -6.404), (-2.157, 10.37, -5.287), (-1.597, 10.52, -3.984), (-1.224, 10.62, -2.044), (-5.203, 11.96, -0.6453), (-4.865, 12.06, -2.43), (-4.51, 12.16, -3.237), (-4.092, 12.28, -3.515), (-3.675, 12.4, -3.22), (-3.322, 12.5, -2.399), (-3.087, 12.56, -1.175), (-5.091, 12.36, -0.5363), (-4.977, 12.42, -1.184), (-4.808, 12.52, -1.614), (-4.608, 12.64, -1.761), (-4.409, 12.76, -1.603), (-4.24, 12.86, -1.163), (-4.128, 12.92, -0.5091), (-6.223, 9.256, -0.6035), (-7.663, 10.86, -0.2535), (-6.805, 9.564, -0.4974), (-7.29, 10.13, -0.3692), (-7.827, 11.4, -0.1608), (-7.623, 11.76, -0.1336), (-7.803, 11.63, -0.1326), (-4.01, 12.34, -14.01), (-4.157, 12.29, -13.84), (-3.712, 10.94, -15.01), (-3.466, 10.07, -13.53), (-3.633, 10.69, -15.05), (-3.558, 10.44, -14.79), (-3.5, 10.22, -14.25), (-3.201, 10.16, -13.84), (-3.504, 11.01, -15.25), (-3.249, 10.31, -14.55), (-3.323, 10.52, -15.06), (-3.412, 10.77, -15.31), (-1.152, -3.81, -4.322), (-0.7123, 1.158, -4.261), (0.1433, -3.083, -4.336), (-2.237, -4.209, -3.507), (-2.269, -4.033, -3.505), (-0.9423, -2.877, -7.238), (-2.033, -3.358, -6.121), (-2.066, -3.201, -5.765), (2.261, -2.874, -22.89), (1.813, -2.968, -23.67), (0.9649, 2.662, -22.76), (0.5546, 2.575, -23.54), (1.808, -2.773, -42.31), (1.445, -2.849, -43.08), (0.5806, 2.539, -42.18), (0.2488, 2.47, -42.96), (1.492, -2.186, -55.25), (1.168, -2.255, -55.0), (0.5588, 1.945, -55.0), (0.2519, 1.879, -54.8), (2.207, -2.981, 22.75), (1.757, -3.079, 23.51), (0.9109, 2.554, 22.88), (0.4989, 2.464, 23.64), (0.6404, -9.464, -0.2599), (0.7845, -9.437, 1.813), (1.2, -9.353, 3.938), (1.823, -9.223, 5.364), (2.559, -9.066, 5.874), (3.297, -8.907, 5.391), (3.923, -8.77, 3.988), (4.343, -8.676, 1.879), (4.492, -8.64, -0.1886), (-0.8144, -7.917, -0.2387), (-0.5901, -7.876, 3.229), (0.05645, -7.745, 6.539), (1.027, -7.542, 8.761), (2.175, -7.298, 9.556), (3.324, -7.051, 8.804), (4.3, -6.837, 6.618), (4.954, -6.69, 3.332), (5.187, -6.633, -0.1276), (-1.048, -4.759, -0.1599), (-0.9718, -4.752, 4.024), (-0.9308, -3.05, 7.634), (0.3804, -4.473, 9.18), (1.316, -3.286, 9.99), (2.455, -3.04, 9.244), (3.625, -3.775, 7.054), (4.274, -3.629, 3.796), (4.505, -3.571, -0.05708), (-2.532, 2.547, 0.01026), (-2.382, 2.113, 4.21), (-2.205, 2.923, 7.152), (-1.324, 3.106, 9.354), (-0.0799, 2.382, 10.12), (0.9636, 2.607, 9.371), (1.359, 3.685, 7.218), (1.953, 3.819, 3.959), (2.165, 3.873, 0.1055), (-3.141, 5.626, 0.08218), (-2.982, 5.665, 3.303), (-2.521, 5.789, 6.04), (-1.829, 5.981, 7.877), (-1.011, 6.211, 8.533), (-0.1909, 6.444, 7.91), (0.3757, 6.616, 6.099), (0.8429, 6.754, 3.381), (1.01, 6.807, 0.1666), (-4.125, 8.735, 0.15), (-4.095, 8.74, 1.858), (-4.054, 9.812, 4.392), (-3.229, 9.025, 6.303), (-2.568, 9.211, 6.77), (-2.17, 10.34, 5.722), (-1.607, 10.5, 4.442), (-1.23, 10.61, 2.516), (-1.095, 10.66, 0.2391), (-5.188, 11.96, 0.2199), (-5.205, 11.96, 1.085), (-4.871, 12.05, 2.883), (-4.518, 12.15, 3.704), (-4.101, 12.26, 3.999), (-3.683, 12.38, 3.721), (-3.328, 12.48, 2.914), (-3.09, 12.55, 1.7), (-3.005, 12.58, 0.2642), (-5.132, 12.33, 0.2302), (-5.093, 12.35, 0.9988), (-4.981, 12.42, 1.653), (-4.812, 12.52, 2.092), (-4.613, 12.63, 2.251), (-4.413, 12.75, 2.104), (-4.244, 12.85, 1.674), (-4.13, 12.92, 1.026), (-4.089, 12.95, 0.2596), (-6.225, 9.252, 0.8759), (-7.664, 10.85, 0.5717), (-6.806, 9.561, 0.7708), (-7.292, 10.13, 0.6596), (-7.668, 10.85, 0.159), (-6.259, 9.244, 0.1355), (-7.308, 10.13, 0.1449), (-6.833, 9.555, 0.1361), (-7.827, 11.4, 0.503), (-7.624, 11.76, 0.4998), (-7.803, 11.62, 0.4871), (-7.608, 11.77, 0.1834), (-7.819, 11.4, 0.1713), (-7.791, 11.63, 0.1775), (-4.043, 12.27, 14.5), (-4.191, 12.22, 14.32), (-3.748, 10.87, 15.43), (-3.499, 10.01, 13.92), (-3.669, 10.62, 15.46), (-3.594, 10.37, 15.19), (-3.534, 10.15, 14.64), (-3.235, 10.1, 14.24), (-3.54, 10.94, 15.68), (-3.284, 10.24, 14.95), (-3.359, 10.45, 15.47), (-3.449, 10.69, 15.73), (-1.162, -3.83, 4.048), (-1.235, -3.839, -0.1385), (-0.7224, 1.137, 4.256), (-0.8402, 1.419, 0.002965), (0.06002, -3.111, -0.1028), (0.1332, -3.103, 4.134), (-2.245, -4.225, 3.184), (-2.34, -4.226, -0.06618), (-2.277, -4.049, 3.191), (-2.364, -4.073, -0.1592), (-0.9592, -2.911, 7.017), (-2.047, -3.386, 5.847), (-2.08, -3.228, 5.498), (1.708, -2.972, 42.16), (1.344, -3.052, 42.92), (0.4809, 2.34, 42.28), (0.1472, 2.267, 43.04), (1.362, -2.446, 55.12), (1.039, -2.515, 54.85), (0.4288, 1.685, 55.06), (0.1224, 1.62, 54.85), (-4.649, 12.62, 0.2438), (1.42, -9.867, -1.733), (0.5501, -8.309, -2.301), (0.401, -8.345, -0.2341), (0.9701, -8.215, -4.411), (1.597, -8.078, -5.814), (2.334, -7.919, -6.297), (3.071, -7.762, -5.786), (3.694, -7.632, -4.36), (4.109, -7.548, -2.236), (4.253, -7.521, -0.1627), (0.5452, -8.319, 1.839), (0.9602, -8.235, 3.964), (1.583, -8.104, 5.39), (2.32, -7.948, 5.9), (3.057, -7.789, 5.417), (3.684, -7.652, 4.014), (4.104, -7.558, 1.905), (1.314, -9.893, -0.2623), (1.719, -9.8, -3.233), (2.164, -9.702, -4.231), (2.689, -9.589, -4.575), (3.213, -9.478, -4.212), (3.656, -9.385, -3.197), (3.951, -9.325, -1.686), (4.054, -9.306, -0.2116), (2.696, -9.597, -0.2367), (1.417, -9.874, 1.212), (1.712, -9.814, 2.723), (2.155, -9.721, 3.738), (2.679, -9.61, 4.101), (3.203, -9.497, 3.757), (3.649, -9.399, 2.759), (3.948, -9.332, 1.259), (-2.068, 11.64, 0.2519), (-2.138, 11.57, -1.617), (-2.133, 11.56, 2.12), (-1.827, 11.39, 0.2487), (-1.893, 11.32, -1.732), (-1.914, 11.33, 2.216), (-1.971, 11.55, -0.6694), (-2.0, 11.53, -1.175), (-1.875, 11.46, -0.6706), (-1.902, 11.43, -1.206), (-1.993, 11.47, 1.512), (-1.966, 11.5, 0.9292), (-1.864, 11.4, 0.9278), (-1.9, 11.37, 1.542), (-1.623, 11.48, -0.3784), (-1.625, 11.47, 0.8853), (-1.884, 11.74, -0.3749), (-1.885, 11.74, 0.8888), (-1.912, 12.11, -0.3656), (-1.913, 12.11, 0.8981), (-1.694, 12.42, -0.355), (-1.696, 12.41, 0.9087), (-1.334, 12.51, -0.3479), (-1.335, 12.51, 0.9158), (-0.9981, 12.35, -0.3477), (-0.9996, 12.34, 0.916), (-0.8447, 12.01, -0.3545), (-0.8462, 12.0, 0.9092), (-0.9454, 11.65, -0.3651), (-0.9469, 11.65, 0.8986), (-1.253, 11.44, -0.3746), (-1.254, 11.44, 0.8891), (-1.506, 11.72, -0.05459), (-1.636, 11.85, -0.05283), (-1.637, 11.85, 0.579), (-1.507, 11.72, 0.5773), (-1.65, 12.04, -0.0482), (-1.651, 12.04, 0.5837), (-1.541, 12.19, -0.04287), (-1.542, 12.19, 0.589), (-1.361, 12.24, -0.03934), (-1.362, 12.23, 0.5925), (-1.193, 12.16, -0.03925), (-1.194, 12.15, 0.5926), (-1.117, 11.99, -0.04265), (-1.117, 11.98, 0.5892), (-1.167, 11.81, -0.04795), (-1.168, 11.81, 0.5839), (-1.321, 11.7, -0.05267), (-1.321, 11.7, 0.5792), (-1.506, 11.72, -0.05459), (-1.636, 11.85, -0.05283), (-1.637, 11.85, 0.579), (-1.507, 11.72, 0.5773), (-1.65, 12.04, -0.0482), (-1.651, 12.04, 0.5837), (-1.541, 12.19, -0.04287), (-1.542, 12.19, 0.589), (-1.361, 12.24, -0.03934), (-1.362, 12.23, 0.5925), (-1.193, 12.16, -0.03925), (-1.194, 12.15, 0.5926), (-1.117, 11.99, -0.04265), (-1.117, 11.98, 0.5892), (-1.167, 11.81, -0.04795), (-1.168, 11.81, 0.5839), (-1.321, 11.7, -0.05267), (-1.321, 11.7, 0.5792), (-1.506, 11.72, -0.05459), (-1.636, 11.85, -0.05283), (-1.637, 11.85, 0.579), (-1.507, 11.72, 0.5773), (-1.65, 12.04, -0.0482), (-1.651, 12.04, 0.5837), (-1.541, 12.19, -0.04287), (-1.542, 12.19, 0.589), (-1.361, 12.24, -0.03934), (-1.362, 12.23, 0.5925), (-1.193, 12.16, -0.03925), (-1.194, 12.15, 0.5926), (-1.117, 11.99, -0.04265), (-1.117, 11.98, 0.5892), (-1.167, 11.81, -0.04795), (-1.168, 11.81, 0.5839), (-1.321, 11.7, -0.05267), (-1.321, 11.7, 0.5792), (-1.506, 11.72, -0.05459), (-1.636, 11.85, -0.05283), (-1.637, 11.85, 0.579), (-1.507, 11.72, 0.5773), (-1.65, 12.04, -0.0482), (-1.651, 12.04, 0.5837), (-1.541, 12.19, -0.04287), (-1.542, 12.19, 0.589), (-1.361, 12.24, -0.03934), (-1.362, 12.23, 0.5925), (-1.193, 12.16, -0.03925), (-1.194, 12.15, 0.5926), (-1.117, 11.99, -0.04265), (-1.117, 11.98, 0.5892), (-1.167, 11.81, -0.04795), (-1.168, 11.81, 0.5839), (-1.321, 11.7, -0.05267), (-1.321, 11.7, 0.5792), (-1.505, 11.72, -0.7782), (-1.635, 11.86, -0.7764), (-1.649, 12.04, -0.7718), (-1.541, 12.19, -0.7664), (-1.36, 12.24, -0.7629), (-1.192, 12.16, -0.7628), (-1.116, 11.99, -0.7662), (-1.166, 11.81, -0.7715), (-1.32, 11.7, -0.7762), (-1.504, 11.72, -1.357), (-1.634, 11.86, -1.355), (-1.648, 12.04, -1.351), (-1.54, 12.19, -1.345), (-1.359, 12.24, -1.342), (-1.192, 12.16, -1.342), (-1.115, 11.99, -1.345), (-1.165, 11.81, -1.35), (-1.319, 11.7, -1.355), (-1.638, 11.85, 1.303), (-1.507, 11.72, 1.301), (-1.652, 12.04, 1.307), (-1.543, 12.19, 1.313), (-1.363, 12.23, 1.316), (-1.195, 12.15, 1.316), (-1.118, 11.98, 1.313), (-1.168, 11.8, 1.307), (-1.322, 11.7, 1.303), (-1.638, 11.85, 1.881), (-1.508, 11.72, 1.88), (-1.652, 12.03, 1.886), (-1.544, 12.19, 1.891), (-1.363, 12.23, 1.895), (-1.195, 12.15, 1.895), (-1.119, 11.98, 1.892), (-1.169, 11.8, 1.886), (-1.323, 11.7, 1.882), (1.395, -2.741, -45.24), (0.2496, 2.331, -45.74), (1.184, -1.803, -45.29), (1.2, -1.757, -43.06), (1.285, -2.136, -43.06), (1.261, -2.146, -45.25), (1.194, -1.785, -44.1), (1.271, -2.135, -44.21), (1.467, -2.856, -41.95), (0.2585, 2.473, -42.34), (0.3989, 1.814, -43.33), (0.4053, 1.819, -42.48), (0.527, 1.532, -42.39), (0.5077, 1.529, -43.33), (0.2996, 2.514, -17.9), (1.641, -3.066, -18.77), (1.732, -3.014, -21.36), (0.3908, 2.536, -19.92), (1.421, -2.149, -18.63), (1.351, -1.861, -18.58), (1.501, -2.06, -21.11), (1.433, -1.775, -21.04), (0.5479, 1.478, -17.84), (0.4808, 1.757, -17.79), (0.6021, 1.531, -19.29), (0.5416, 1.781, -19.22), (1.403, -1.807, -20.14), (1.469, -2.096, -20.1), (1.647, -3.131, 20.13), (1.555, -3.174, 17.31), (0.3657, 2.445, 20.53), (0.2489, 2.429, 17.8), (1.331, -2.215, 17.39), (1.258, -1.903, 17.42), (1.354, -1.856, 20.22), (1.428, -2.18, 20.2), (1.373, -2.2, 18.6), (1.301, -1.882, 18.68), (0.4878, 1.403, 17.71), (0.4138, 1.721, 17.74), (0.5286, 1.736, 20.48), (0.5977, 1.435, 20.46), (0.4825, 1.73, 19.38), (0.5521, 1.422, 19.32), (1.395, -3.055, 40.5), (1.455, -3.043, 37.67), (0.2346, 2.316, 38.22), (0.191, 2.291, 40.63), (1.228, -2.311, 40.52), (1.281, -2.282, 37.75), (1.161, -2.015, 40.52), (1.215, -1.99, 37.78), (1.259, -2.294, 38.89), (1.193, -2.0, 38.88), (0.3406, 1.627, 40.61), (0.409, 1.323, 40.6), (0.4584, 1.332, 38.12), (0.3938, 1.616, 38.15), (0.4285, 1.327, 39.62), (0.3621, 1.622, 39.62), (-3.584, -3.058, 41.01), (-3.521, -3.35, 40.97), (-3.573, -2.993, 40.04), (-3.51, -3.284, 40.02), (-3.631, -2.861, -17.66), (-3.569, -3.148, -17.67), (-3.61, -2.858, -18.6), (-3.547, -3.145, -18.65), (-4.355, 0.7395, -19.56), (-4.302, 0.4896, -19.57), (-4.335, 0.757, -20.59), (-4.275, 0.475, -20.58), (-4.406, 0.6141, 18.85), (-4.351, 0.3542, 18.79), (-4.444, 0.6934, 17.8), (-4.376, 0.3735, 17.76), (-3.603, -2.948, 20.81), (-3.54, -3.241, 20.82), (-3.622, -2.96, 19.74), (-3.564, -3.231, 19.7), (-4.323, 0.6152, 39.27), (-4.259, 0.3234, 39.2), (-4.299, 0.6165, 38.35), (-4.243, 0.3561, 38.32), (-4.325, 0.6815, -43.82), (-4.259, 0.3811, -43.78), (-4.347, 0.6846, -44.78), (-4.275, 0.3545, -44.74), (-3.506, -2.845, -42.0), (-3.447, -3.116, -41.96), (-3.532, -2.833, -43.04), (-3.471, -3.114, -43.0), (-5.063, 1.203, -9.604), (-4.701, 1.28, -9.597), (-3.889, -4.284, -9.731), (-3.527, -4.207, -9.724), (-5.146, 1.433, -0.1046), (-4.751, 1.518, 0.07261), (-3.862, -4.567, -0.184), (-3.467, -4.482, -0.2), (-3.395, -4.131, -32.47), (-4.569, 1.356, -32.34), (-4.208, 1.434, -32.33), (-3.033, -4.053, -32.46), (-4.052, -3.349, -54.31), (-4.867, 0.4624, -54.22), (-4.506, 0.5398, -54.22), (-3.69, -3.271, -54.3), (-5.086, 1.158, 9.488), (-4.724, 1.235, 9.494), (-3.912, -4.329, 9.361), (-3.55, -4.252, 9.367), (-3.471, -4.283, 32.11), (-4.646, 1.204, 32.24), (-4.284, 1.281, 32.25), (-3.11, -4.206, 32.12), (-4.18, -3.604, 53.98), (-4.995, 0.2067, 54.07), (-4.634, 0.2841, 54.07), (-3.818, -3.527, 53.98), (-4.36, 0.9775, -43.5), (-4.347, 1.016, -42.56), (-3.317, -3.716, -41.88), (-3.348, -3.678, -42.93), (-4.486, 1.347, -19.53), (-4.462, 1.355, -20.61), (-3.329, -4.145, -18.84), (-3.354, -4.153, -17.71), (-3.803, -2.918, -9.694), (-4.516, 0.4122, -9.617), (-4.0, 0.4638, -32.36), (-3.25, -3.04, -32.44), (-3.722, -3.299, -9.703), (-3.345, -2.595, -32.43), (-4.562, 1.252, 17.88), (-4.54, 1.254, 19.0), (-3.328, -4.229, 20.86), (-3.353, -4.231, 19.54), (-4.398, 0.9565, 39.36), (-4.382, 1.001, 38.39), (-3.364, -3.962, 39.96), (-3.394, -3.933, 40.89), (3.49, -3.135, -7.187), (3.418, -2.887, -7.182), (4.052, -2.758, -3.9), (4.13, -3.015, -3.905), (4.549, -4.808, -3.792), (4.608, -5.075, -3.764), (3.907, -4.946, -7.085), (3.97, -5.232, -7.057), (5.469, -4.772, 10.16), (5.469, -4.744, 8.166), (5.959, -4.296, 10.24), (5.96, -4.268, 8.241), (6.029, -3.616, 10.34), (6.03, -3.588, 8.346), (5.645, -3.051, 10.43), (5.646, -3.023, 8.432), (4.987, -2.864, 10.46), (4.988, -2.836, 8.458), (4.363, -3.144, 10.41), (4.364, -3.116, 8.412), (4.065, -3.759, 10.31), (4.065, -3.731, 8.316), (4.232, -4.421, 10.21), (4.233, -4.393, 8.215), (4.786, -4.822, 10.15), (4.787, -4.794, 8.156), (5.43, -4.012, 8.278), (5.229, -4.208, 8.248), (5.459, -3.732, 8.322), (5.301, -3.5, 8.357), (5.03, -3.423, 8.367), (4.774, -3.538, 8.349), (4.651, -3.791, 8.309), (4.72, -4.063, 8.268), (4.948, -4.228, 8.243), (5.431, -4.0, 7.461), (5.229, -4.196, 7.43), (5.459, -3.721, 7.504), (5.301, -3.488, 7.539), (5.031, -3.411, 7.55), (4.774, -3.526, 7.531), (4.651, -3.779, 7.492), (4.72, -4.052, 7.45), (4.948, -4.216, 7.426), (5.431, -3.983, 6.193), (5.229, -4.178, 6.162), (5.46, -3.703, 6.237), (5.302, -3.47, 6.272), (5.031, -3.394, 6.282), (4.775, -3.509, 6.264), (4.652, -3.761, 6.224), (4.721, -4.034, 6.183), (4.949, -4.199, 6.158), (4.651, -3.779, 7.492), (4.774, -3.526, 7.531), (4.948, -4.216, 7.426), (4.72, -4.052, 7.45), (4.652, -3.761, 6.224), (4.775, -3.509, 6.264), (4.949, -4.199, 6.158), (4.721, -4.034, 6.183), (4.651, -3.779, 7.492), (4.774, -3.526, 7.531), (4.948, -4.216, 7.426), (4.72, -4.052, 7.45), (4.652, -3.761, 6.224), (4.775, -3.509, 6.264), (4.949, -4.199, 6.158), (4.721, -4.034, 6.183), (4.651, -3.779, 7.492), (4.774, -3.526, 7.531), (4.948, -4.216, 7.426), (4.72, -4.052, 7.45), (4.652, -3.761, 6.224), (4.775, -3.509, 6.264), (4.949, -4.199, 6.158), (4.721, -4.034, 6.183), (3.548, -3.213, 6.731), (3.517, -2.965, 6.57), (3.797, -3.16, 5.476), (3.719, -2.891, 5.513), (4.023, -5.274, 6.5), (3.958, -5.009, 6.584), (4.243, -5.223, 5.334), (4.174, -4.929, 5.473), (3.959, -5.289, 6.839), (4.609, -5.138, 3.567), (4.534, -4.797, 3.619), (3.902, -5.029, 6.876), (3.422, -3.001, 7.072), (4.042, -2.771, 3.815), (3.481, -3.227, 7.067), (4.128, -3.091, 3.808), (5.354, -4.517, 10.2), (5.707, -4.174, 10.26), (5.758, -3.685, 10.33), (5.481, -3.278, 10.39), (5.007, -3.143, 10.41), (4.558, -3.345, 10.38), (4.343, -3.787, 10.31), (4.464, -4.264, 10.24), (4.863, -4.552, 10.2), (5.118, -3.992, 10.28), (5.189, -3.923, 10.29), (5.199, -3.825, 10.31), (5.144, -3.744, 10.32), (5.049, -3.717, 10.32), (4.959, -3.757, 10.32), (4.916, -3.846, 10.3), (4.94, -3.941, 10.29), (5.02, -3.999, 10.28), (5.082, -3.082, -10.37), (5.545, -3.251, -10.37), (5.791, -3.677, -10.37), (5.705, -4.162, -10.37), (5.328, -4.479, -10.37), (4.836, -4.479, -10.37), (4.458, -4.162, -10.37), (4.373, -3.677, -10.37), (4.619, -3.251, -10.37), (5.082, -3.658, -10.37), (5.174, -3.692, -10.37), (5.224, -3.777, -10.37), (5.207, -3.874, -10.37), (5.131, -3.937, -10.37), (5.033, -3.937, -10.37), (4.957, -3.874, -10.37), (4.94, -3.777, -10.37), (4.989, -3.692, -10.37), (1.748, -3.065, 23.77), (0.5047, 1.537, -43.33), (5.354, -4.509, 9.614), (5.708, -4.166, 9.668), (5.758, -3.677, 9.743), (5.481, -3.269, 9.805), (5.008, -3.135, 9.824), (4.558, -3.336, 9.791), (4.343, -3.779, 9.722), (4.464, -4.256, 9.649), (4.863, -4.544, 9.606), (5.119, -3.984, 9.694), (5.189, -3.915, 9.704), (5.199, -3.817, 9.719), (5.144, -3.736, 9.732), (5.049, -3.709, 9.736), (4.959, -3.749, 9.729), (4.916, -3.838, 9.715), (4.941, -3.933, 9.701), (5.02, -3.991, 9.692), (5.082, -3.082, -9.783), (5.545, -3.251, -9.783), (5.791, -3.677, -9.783), (5.705, -4.162, -9.783), (5.328, -4.479, -9.783), (4.836, -4.479, -9.783), (4.458, -4.162, -9.783), (4.373, -3.677, -9.783), (4.619, -3.251, -9.783), (5.082, -3.658, -9.783), (5.174, -3.692, -9.783), (5.224, -3.777, -9.783), (5.207, -3.874, -9.783), (5.131, -3.937, -9.783), (5.033, -3.937, -9.783), (4.957, -3.874, -9.783), (4.94, -3.777, -9.783), (4.989, -3.692, -9.783), (-1.56, 11.61, -0.3314), (-1.75, 11.8, -0.3289), (-1.763, 11.79, 0.853), (-1.567, 11.59, 0.8503), (-1.77, 12.07, -0.3221), (-1.784, 12.07, 0.8599), (-1.612, 12.29, -0.3143), (-1.62, 12.3, 0.868), (-1.348, 12.36, -0.3092), (-1.348, 12.37, 0.8733), (-1.103, 12.24, -0.3091), (-1.095, 12.25, 0.8734), (-0.9915, 12.0, -0.314), (-0.9798, 11.99, 0.8683), (-1.065, 11.73, -0.3218), (-1.056, 11.72, 0.8603), (-1.289, 11.58, -0.3286), (-1.288, 11.57, 0.8532), (-1.474, 11.79, -0.09516), (-1.569, 11.88, -0.09387), (-1.576, 11.88, 0.6194), (-1.478, 11.78, 0.6181), (-1.579, 12.02, -0.09049), (-1.586, 12.02, 0.6229), (-1.5, 12.13, -0.0866), (-1.504, 12.13, 0.6269), (-1.368, 12.16, -0.08402), (-1.368, 12.17, 0.6296), (-1.246, 12.1, -0.08396), (-1.242, 12.11, 0.6296), (-1.19, 11.98, -0.08645), (-1.184, 11.98, 0.6271), (-1.227, 11.85, -0.09031), (-1.222, 11.84, 0.6231), (-1.339, 11.77, -0.09375), (-1.338, 11.77, 0.6195), (0.625, -8.637, -5.823), (1.444, -8.458, -7.658), (2.408, -8.25, -8.289), (3.371, -8.046, -7.622), (4.186, -7.875, -5.757), (4.729, -7.765, -2.98), (4.917, -7.731, -0.1596), (-0.1191, -8.808, -0.2528), (0.07592, -8.76, -3.066), (0.6118, -8.663, 5.345), (1.427, -8.493, 7.21), (2.389, -8.288, 7.877), (3.354, -8.081, 7.245), (4.173, -7.902, 5.411), (4.722, -7.778, 2.653), (0.06926, -8.774, 2.567)], [], [(0, 1, 3, 2), (2, 3, 5, 4), (4, 5, 7, 6), (6, 7, 9, 8), (8, 9, 11, 10), (10, 11, 13, 12), (12, 13, 15, 14), (1, 17, 26, 19), (14, 15, 17, 16), (16, 17, 1, 0), (6, 8, 726, 725), (25, 24, 33, 34), (17, 15, 25, 26), (15, 13, 24, 25), (13, 11, 23, 24), (11, 9, 22, 23), (9, 7, 21, 22), (3, 1, 19, 18), (7, 5, 20, 21), (5, 3, 18, 20), (44, 35, 47, 51), (22, 21, 30, 31), (18, 19, 28, 27), (26, 25, 34, 35), (23, 22, 31, 32), (20, 18, 27, 29), (19, 26, 35, 28), (24, 23, 32, 33), (21, 20, 29, 30), (36, 37, 44, 43, 42, 41, 40, 39, 38), (30, 29, 38, 39), (34, 33, 42, 43), (31, 30, 39, 40), (27, 28, 37, 36), (42, 33, 45, 49), (32, 31, 40, 41), (29, 27, 36, 38), (28, 35, 44, 37), (49, 45, 53, 57), (51, 47, 55, 59), (34, 43, 52, 48), (35, 34, 48, 47), (32, 41, 50, 46), (33, 32, 46, 45), (43, 44, 51, 52), (41, 42, 49, 50), (53, 54, 62, 61), (58, 57, 65, 66), (52, 51, 59, 60), (47, 48, 56, 55), (48, 52, 60, 56), (46, 50, 58, 54), (50, 49, 57, 58), (45, 46, 54, 53), (62, 66, 72, 70), (64, 68, 76, 74), (59, 55, 63, 67), (57, 53, 61, 65), (60, 59, 67, 68), (55, 56, 64, 63), (56, 60, 68, 64), (54, 58, 66, 62), (66, 65, 71, 72), (61, 62, 70, 69), (65, 61, 69, 71), (67, 63, 73, 75), (68, 67, 75, 76), (63, 64, 74, 73), (815, 814, 85, 86), (816, 815, 86, 87), (817, 816, 87, 88), (818, 817, 88, 89), (819, 818, 89, 90), (820, 819, 90, 193), (822, 821, 185, 84), (814, 822, 84, 85), (85, 84, 91, 92), (86, 85, 92, 93), (87, 86, 93, 94), (88, 87, 94, 95), (89, 88, 95, 96, 617, 618), (90, 89, 618, 70, 72, 616), (193, 616, 615, 202), (84, 185, 194, 91), (97, 96, 611, 74, 76, 614), (202, 614, 613, 211), (91, 194, 281, 155), (92, 91, 155, 158), (93, 92, 157, 99, 100), (94, 93, 100, 101), (102, 95, 160, 162), (96, 95, 611), (101, 100, 107, 108), (102, 101, 108, 109), (103, 102, 109, 110), (104, 103, 110, 111), (211, 104, 111, 220), (98, 203, 212, 105), (99, 98, 105, 106), (100, 99, 106, 107), (106, 105, 112, 113), (107, 106, 113, 114), (108, 107, 114, 115), (109, 108, 115, 116), (110, 109, 116, 117), (111, 110, 117, 118), (220, 111, 118, 229), (105, 212, 221, 112), (118, 117, 124, 125, 330, 333), (229, 118, 333, 332), (115, 114, 143, 147), (113, 112, 119, 120), (114, 113, 120, 121), (121, 122, 140, 141), (116, 115, 122, 123), (117, 116, 123, 124), (123, 122, 129, 130), (124, 123, 130, 131), (125, 124, 131, 132), (238, 125, 132, 247), (119, 230, 239, 126), (120, 119, 126, 127), (121, 120, 127, 128), (122, 121, 128, 129), (181, 180, 309, 310), (112, 221, 253, 133), (119, 112, 133, 135, 136, 134, 137, 139, 138), (133, 253, 255, 135), (135, 255, 254, 136), (136, 254, 252, 134), (230, 119, 138, 259), (137, 260, 261, 139), (139, 261, 259, 138), (134, 252, 260, 137), (148, 142, 141, 140), (122, 115, 147, 149, 150, 151, 148, 140), (147, 143, 146, 149), (149, 146, 145, 150), (150, 145, 144, 151), (151, 144, 142, 148), (114, 121, 141, 142, 144, 145, 146, 143), (154, 278, 277, 153), (152, 275, 278, 154), (203, 98, 153, 277), (155, 281, 283, 156), (98, 152, 154, 153), (275, 152, 156, 283), (158, 156, 159), (157, 152, 98, 99), (156, 158, 155), (157, 92, 158, 159), (152, 157, 159, 156), (161, 163, 481, 477), (101, 102, 162, 483), (94, 487, 484), (95, 94, 484, 160), (166, 164, 168, 170), (160, 161, 477, 164), (162, 160, 164, 166), (163, 162, 166, 478), (168, 169, 171, 170), (167, 166, 470), (165, 476, 474, 469), (164, 165, 469), (176, 77, 297, 298), (127, 295, 129, 128), (126, 239, 295, 127), (129, 295, 131, 130), (131, 295, 247, 132), (83, 184, 305, 304), (180, 179, 308, 309), (824, 188, 187, 823), (825, 189, 188, 824), (826, 190, 189, 825), (827, 191, 190, 826), (828, 192, 191, 827), (820, 193, 192, 828), (829, 186, 185, 821), (823, 187, 186, 829), (187, 196, 195, 186), (188, 197, 196, 187), (189, 198, 197, 188), (190, 199, 198, 189), (191, 696, 699, 200, 199, 190), (192, 697, 694, 692, 696, 191), (193, 697, 192), (186, 195, 194, 185), (201, 703, 690, 688, 702, 200), (202, 211, 701, 703), (195, 280, 281, 194), (196, 285, 280, 195), (197, 206, 205, 284, 196), (198, 207, 206, 197), (208, 174, 172, 199), (200, 702, 199), (207, 216, 215, 206), (208, 217, 216, 207), (209, 218, 217, 208), (210, 219, 218, 209), (211, 220, 219, 210), (204, 213, 212, 203), (205, 214, 213, 204), (206, 215, 214, 205), (214, 223, 222, 213), (215, 224, 223, 214), (216, 225, 224, 215), (217, 226, 225, 216), (218, 227, 226, 217), (219, 228, 227, 218), (220, 229, 228, 219), (213, 222, 221, 212), (228, 334, 331, 237, 236, 227), (229, 332, 334, 228), (225, 269, 265, 224), (223, 232, 231, 222), (224, 233, 232, 223), (233, 263, 262, 234), (226, 235, 234, 225), (227, 236, 235, 226), (235, 244, 243, 234), (236, 245, 244, 235), (237, 246, 245, 236), (238, 247, 246, 237), (231, 240, 239, 230), (232, 241, 240, 231), (233, 242, 241, 232), (234, 243, 242, 233), (82, 83, 304, 303), (221, 253, 255, 254, 252, 260, 261, 259, 230), (222, 248, 253, 221), (231, 257, 258, 256, 249, 251, 250, 248, 222), (248, 250, 255, 253), (250, 251, 254, 255), (251, 249, 252, 254), (230, 259, 257, 231), (256, 258, 261, 260), (258, 257, 259, 261), (249, 256, 260, 252), (270, 262, 263, 264), (234, 262, 270, 273, 272, 271, 269, 225), (269, 271, 268, 265), (271, 272, 267, 268), (272, 273, 266, 267), (273, 270, 264, 266), (224, 265, 268, 267, 266, 264, 263, 233), (279, 276, 277, 278), (274, 279, 278, 275), (203, 277, 276, 204), (280, 282, 283, 281), (204, 276, 279, 274), (275, 283, 282, 274), (194, 281, 283, 275), (285, 286, 282), (284, 205, 204, 274), (282, 280, 285), (284, 286, 285, 196), (274, 282, 286, 284), (173, 514, 518, 740), (207, 500, 208), (198, 498, 501), (199, 498, 198), (289, 293, 291, 287), (172, 287, 513, 514), (174, 289, 287, 172), (175, 515, 174), (291, 293, 294, 292), (290, 294, 293, 289), (288, 292, 294, 290), (287, 291, 292, 288), (179, 178, 307, 308), (241, 242, 243, 295), (240, 241, 295, 239), (243, 244, 245, 295), (245, 246, 247, 295), (81, 82, 303, 302), (178, 177, 306, 307), (300, 301, 316, 315), (310, 309, 325, 326), (299, 300, 315, 314), (309, 308, 324, 325), (297, 299, 314, 296), (308, 307, 323, 324), (298, 297, 296, 313), (304, 305, 320, 319), (77, 78, 299, 297), (182, 181, 310, 311), (78, 79, 300, 299), (183, 182, 311, 312), (79, 80, 301, 300), (184, 183, 312, 305), (177, 176, 298, 306), (80, 81, 302, 301), (296, 314, 321, 313), (321, 318, 319, 320), (316, 321, 314, 315), (318, 321, 316, 317), (322, 313, 321, 323), (321, 320, 328, 327), (325, 324, 323, 321), (327, 326, 325, 321), (311, 310, 326, 327), (301, 302, 317, 316), (312, 311, 327, 328), (302, 303, 318, 317), (305, 312, 328, 320), (306, 298, 313, 322), (303, 304, 319, 318), (307, 306, 322, 323), (329, 330, 125, 238), (331, 329, 238, 237), (330, 329, 335, 336), (329, 331, 339, 340), (332, 333, 338, 337), (333, 330, 336, 338), (329, 332, 337, 335), (334, 332, 341, 342), (331, 334, 342, 339), (332, 329, 340, 341), (343, 344, 346, 345), (345, 346, 348, 347), (347, 348, 350, 349), (349, 350, 352, 351), (351, 352, 354, 353), (353, 354, 356, 355), (355, 356, 358, 357), (364, 363, 798, 799), (357, 358, 360, 359), (359, 360, 344, 343), (346, 344, 781, 780), (362, 365, 383, 380), (372, 370, 388, 390), (377, 375, 810, 812), (354, 352, 787, 789), (362, 361, 796, 797), (343, 345, 779, 778), (374, 376, 811, 809), (351, 353, 788, 786), (344, 360, 795, 781), (375, 373, 808, 810), (359, 343, 778, 794), (372, 374, 809, 807), (352, 350, 785, 787), (373, 371, 806, 808), (349, 351, 786, 784), (360, 358, 793, 795), (370, 372, 807, 805), (357, 359, 794, 792), (384, 381, 399, 402), (389, 391, 409, 407), (364, 378, 396, 382), (371, 373, 391, 389), (366, 363, 381, 384), (374, 372, 390, 392), (365, 367, 385, 383), (373, 375, 393, 391), (368, 366, 384, 386), (376, 374, 392, 394), (367, 369, 387, 385), (375, 377, 395, 393), (370, 368, 386, 388), (361, 362, 380, 379), (378, 376, 394, 396), (369, 371, 389, 387), (363, 364, 382, 381), (377, 361, 379, 395), (401, 403, 421, 419), (410, 408, 426, 428), (392, 390, 408, 410), (383, 385, 403, 401), (391, 393, 411, 409), (386, 384, 402, 404), (394, 392, 410, 412), (385, 387, 405, 403), (393, 395, 413, 411), (388, 386, 404, 406), (379, 380, 398, 397), (396, 394, 412, 414), (387, 389, 407, 405), (381, 382, 400, 399), (395, 379, 397, 413), (390, 388, 406, 408), (380, 383, 401, 398), (382, 396, 414, 400), (420, 417, 451, 453), (425, 427, 439, 438), (409, 411, 429, 427), (404, 402, 420, 422), (412, 410, 428, 430), (403, 405, 423, 421), (411, 413, 431, 429), (406, 404, 422, 424), (397, 398, 416, 415), (414, 412, 430, 432), (405, 407, 425, 423), (399, 400, 418, 417), (413, 397, 415, 431), (408, 406, 424, 426), (398, 401, 419, 416), (400, 414, 432, 418), (407, 409, 427, 425), (402, 399, 417, 420), (434, 435, 444, 443), (415, 416, 434, 433), (429, 431, 441, 440), (419, 421, 436, 435), (423, 425, 438, 437), (427, 429, 440, 439), (416, 419, 435, 434), (431, 415, 433, 441), (421, 423, 437, 436), (442, 443, 444, 445, 446, 447, 448, 449, 450), (441, 433, 442, 450), (438, 439, 448, 447), (435, 436, 445, 444), (439, 440, 449, 448), (436, 437, 446, 445), (443, 442, 338, 336), (440, 441, 450, 449), (437, 438, 447, 446), (458, 457, 466, 467), (418, 432, 459, 452), (424, 422, 454, 455), (428, 426, 456, 457), (417, 418, 452, 451), (432, 430, 458, 459), (422, 420, 453, 454), (426, 424, 455, 456), (430, 428, 457, 458), (460, 461, 468, 467, 466, 465, 464, 463, 462), (455, 454, 463, 464), (433, 434, 335, 337), (459, 458, 467, 468), (456, 455, 464, 465), (453, 451, 460, 462), (452, 459, 468, 461), (457, 456, 465, 466), (454, 453, 462, 463), (442, 433, 337, 338), (451, 452, 341, 340), (452, 461, 342, 341), (461, 460, 339, 342), (434, 443, 336, 335), (460, 451, 340, 339), (469, 474, 169), (471, 475, 470), (475, 476, 473, 472), (477, 481, 472, 473), (479, 480, 478, 167), (484, 487, 496), (485, 489, 161), (490, 495, 491, 493), (494, 492, 483, 486), (495, 496, 487, 488), (500, 508, 511, 499), (499, 509, 175), (503, 506, 505, 504), (504, 505, 497), (510, 512, 506, 503), (507, 512, 511, 508), (515, 526, 528, 523, 516), (516, 523, 290), (517, 521, 518, 514, 513), (519, 522, 521, 517), (524, 527, 525, 520, 522, 519), (525, 527, 528, 526), (529, 530, 521, 522), (530, 532, 518, 521), (532, 531, 520, 518), (531, 529, 522, 520), (533, 534, 496, 495), (534, 536, 489, 496), (536, 535, 490, 489), (535, 533, 495, 490), (537, 538, 491, 492), (538, 540, 493, 491), (540, 539, 494, 493), (539, 537, 492, 494), (541, 542, 510, 509), (542, 544, 512, 510), (545, 546, 505, 506), (546, 548, 501, 505), (548, 547, 502, 501), (547, 545, 506, 502), (549, 550, 524, 523), (550, 552, 527, 524), (552, 551, 528, 527), (551, 549, 523, 528), (553, 554, 481, 480), (554, 556, 482, 481), (556, 555, 479, 741, 482), (555, 553, 480, 479), (557, 558, 476, 475), (558, 560, 474, 476), (560, 559, 471, 474), (559, 557, 475, 471), (564, 563, 569, 572, 595, 596), (563, 564, 568, 567), (567, 568, 566, 565), (565, 566, 562, 561), (563, 567, 565, 561), (568, 564, 601, 597, 598, 562, 566), (571, 599, 590), (561, 562, 593, 594, 571, 570), (562, 598, 538, 537), (563, 561, 570, 569), (574, 575, 576, 573), (569, 570, 574, 573), (572, 569, 573, 576, 592, 591), (570, 571, 590, 589, 575, 574), (580, 606, 605, 584, 581, 579), (579, 567, 568, 580), (565, 577, 578, 566), (579, 577, 565, 567), (568, 566, 578, 580), (583, 608, 551), (577, 582, 583, 604, 603, 578), (578, 603, 543), (579, 581, 582, 577), (586, 585, 588, 587), (581, 585, 586, 582), (584, 609, 610, 588, 585, 581), (582, 586, 587, 607, 608, 583), (590, 553, 555, 589), (589, 555, 575), (556, 554, 557, 559), (560, 558, 591, 592), (538, 598, 597, 533), (593, 537, 539, 594), (594, 539, 571), (533, 597, 601, 534), (536, 534, 596, 595), (540, 538, 533, 535), (599, 540, 535, 602), (600, 536, 595, 572), (534, 601, 564, 596), (602, 535, 536, 600), (591, 600, 572), (558, 602, 600, 591), (575, 556, 559), (575, 555, 556), (610, 530, 588), (576, 560, 592), (559, 560, 576, 575), (554, 599, 602, 558, 557), (590, 599, 554, 553), (606, 548, 546, 605), (605, 546, 584), (609, 532, 530, 610), (545, 547, 544, 542), (541, 543, 603, 604), (584, 546, 545, 583), (583, 545, 542), (542, 541, 583), (583, 541, 604), (543, 544, 578), (578, 544, 547, 580), (580, 547, 548), (548, 606, 580), (529, 531, 552, 550), (549, 551, 608, 607), (587, 549, 607), (587, 550, 549), (588, 529, 550, 587), (588, 530, 529), (584, 532, 609), (584, 531, 532), (551, 552, 583), (583, 552, 531, 584), (537, 593, 562), (571, 539, 540, 599), (614, 76, 75, 613), (613, 75, 104), (616, 72, 71, 615), (615, 71, 69, 617, 96, 97), (69, 70, 618, 617), (73, 74, 611, 612), (619, 620, 622, 621), (621, 622, 624, 623), (623, 624, 626, 625), (625, 626, 628, 627), (627, 628, 630, 629), (629, 630, 632, 631), (631, 632, 634, 633), (620, 636, 645, 638), (633, 634, 636, 635), (635, 636, 620, 619), (633, 635, 712, 711), (644, 643, 652, 653), (636, 634, 644, 645), (634, 632, 643, 644), (632, 630, 642, 643), (630, 628, 641, 642), (628, 626, 640, 641), (622, 620, 638, 637), (626, 624, 639, 640), (624, 622, 637, 639), (663, 654, 666, 670), (641, 640, 649, 650), (637, 638, 647, 646), (645, 644, 653, 654), (642, 641, 650, 651), (639, 637, 646, 648), (638, 645, 654, 647), (643, 642, 651, 652), (640, 639, 648, 649), (655, 656, 663, 662, 661, 660, 659, 658, 657), (649, 648, 657, 658), (653, 652, 661, 662), (650, 649, 658, 659), (646, 647, 656, 655), (661, 652, 664, 668), (651, 650, 659, 660), (648, 646, 655, 657), (647, 654, 663, 656), (668, 664, 672, 676), (670, 666, 674, 678), (653, 662, 671, 667), (654, 653, 667, 666), (651, 660, 669, 665), (652, 651, 665, 664), (662, 663, 670, 671), (660, 661, 668, 669), (672, 673, 681, 680), (677, 676, 684, 685), (671, 670, 678, 679), (666, 667, 675, 674), (667, 671, 679, 675), (665, 669, 677, 673), (669, 668, 676, 677), (664, 665, 673, 672), (681, 685, 691, 689), (683, 687, 695, 693), (678, 674, 682, 686), (676, 672, 680, 684), (679, 678, 686, 687), (674, 675, 683, 682), (675, 679, 687, 683), (673, 677, 685, 681), (685, 684, 690, 691), (680, 681, 689, 688), (684, 680, 688, 690), (686, 682, 692, 694), (687, 686, 694, 695), (682, 683, 693, 692), (696, 692, 693, 699), (699, 693, 695, 698, 201, 200), (695, 694, 697, 698), (700, 689, 209), (702, 688, 689, 700), (691, 690, 703, 701), (719, 718, 756, 757), (631, 633, 711, 710), (629, 631, 710, 709), (627, 629, 709, 708), (625, 627, 708, 707), (619, 621, 705, 704), (623, 625, 707, 706), (621, 623, 706, 705), (635, 619, 704, 712), (713, 718, 721), (712, 704, 742, 750), (704, 705, 743, 742), (718, 717, 755, 756), (711, 712, 750, 749), (717, 716, 754, 755), (710, 711, 749, 748), (716, 715, 753, 754), (709, 710, 748, 747), (721, 718, 719, 720), (717, 714, 715, 716), (718, 713, 714, 717), (728, 729, 767, 766), (0, 2, 723, 722), (4, 6, 725, 724), (2, 4, 724, 723), (16, 0, 722, 730), (14, 16, 730, 729), (12, 14, 729, 728), (10, 12, 728, 727), (8, 10, 727, 726), (731, 736, 739), (734, 733, 771, 772), (727, 728, 766, 765), (733, 732, 770, 771), (726, 727, 765, 764), (731, 739, 777, 769), (732, 731, 769, 770), (725, 726, 764, 763), (739, 738, 776, 777), (739, 736, 737, 738), (735, 732, 733, 734), (736, 731, 732, 735), (202, 615, 97), (616, 193, 90), (697, 193, 202, 698), (698, 202, 201), (703, 201, 202), (614, 202, 97), (701, 211, 210), (211, 613, 104), (104, 75, 73, 103), (103, 73, 612), (209, 689, 691, 210), (210, 691, 701), (199, 702, 700, 208), (208, 700, 209), (611, 95, 102, 612), (612, 102, 103), (498, 199, 172, 497), (497, 172, 173), (514, 173, 172), (513, 287, 288), (208, 500, 499, 174), (174, 499, 175), (174, 515, 516, 289), (289, 516, 290), (740, 518, 520), (520, 525, 175, 740), (175, 526, 515), (526, 175, 525), (175, 173, 740), (544, 543, 511, 512), (543, 541, 509, 511), (290, 524, 519, 288), (288, 517, 513), (524, 290, 523), (288, 519, 517), (207, 508, 500), (207, 507, 508), (501, 502, 198), (502, 507, 207, 198), (173, 503, 504), (504, 497, 173), (175, 509, 510), (510, 503, 173, 175), (499, 511, 509), (506, 512, 507, 502), (497, 505, 501, 498), (163, 493, 494), (494, 486, 163), (161, 489, 490), (490, 493, 163, 161), (491, 101, 492), (492, 101, 483), (496, 489, 485, 484), (491, 495, 488), (487, 94, 488), (488, 94, 101, 491), (169, 471, 470, 171), (471, 169, 474), (470, 475, 472, 482, 741), (741, 479, 470), (479, 167, 470), (476, 165, 473), (481, 163, 480), (480, 163, 478), (472, 481, 482), (164, 477, 165), (469, 169, 168, 164), (473, 165, 477), (160, 485, 161), (485, 160, 484), (470, 166, 170, 171), (478, 166, 167), (483, 162, 486), (486, 162, 163), (746, 747, 756, 755), (743, 744, 753, 752), (750, 742, 751, 759), (747, 748, 757, 756), (744, 745, 754, 753), (748, 749, 758, 757), (745, 746, 755, 754), (742, 743, 752, 751), (749, 750, 759, 758), (705, 706, 744, 743), (720, 719, 757, 758), (706, 707, 745, 744), (721, 720, 758, 759), (707, 708, 746, 745), (714, 713, 751, 752), (713, 721, 759, 751), (708, 709, 747, 746), (715, 714, 752, 753), (761, 762, 771, 770), (768, 760, 769, 777), (765, 766, 775, 774), (762, 763, 772, 771), (766, 767, 776, 775), (763, 764, 773, 772), (760, 761, 770, 769), (767, 768, 777, 776), (764, 765, 774, 773), (735, 734, 772, 773), (729, 730, 768, 767), (736, 735, 773, 774), (722, 723, 761, 760), (730, 722, 760, 768), (737, 736, 774, 775), (723, 724, 762, 761), (738, 737, 775, 776), (724, 725, 763, 762), (782, 784, 802, 800), (789, 787, 805, 807), (792, 794, 812, 810), (778, 779, 797, 796), (785, 783, 801, 803), (795, 793, 811, 813), (780, 781, 799, 798), (788, 790, 808, 806), (791, 789, 807, 809), (784, 786, 804, 802), (794, 778, 796, 812), (787, 785, 803, 805), (781, 795, 813, 799), (779, 782, 800, 797), (790, 792, 810, 808), (783, 780, 798, 801), (793, 791, 809, 811), (786, 788, 806, 804), (376, 378, 813, 811), (365, 362, 797, 800), (353, 355, 790, 788), (361, 377, 812, 796), (363, 366, 801, 798), (356, 354, 789, 791), (378, 364, 799, 813), (345, 347, 782, 779), (367, 365, 800, 802), (348, 346, 780, 783), (366, 368, 803, 801), (355, 357, 792, 790), (369, 367, 802, 804), (358, 356, 791, 793), (347, 349, 784, 782), (368, 370, 805, 803), (350, 348, 783, 785), (371, 369, 804, 806), (178, 823, 829, 177), (177, 829, 821, 176), (184, 820, 828, 183), (183, 828, 827, 182), (182, 827, 826, 181), (181, 826, 825, 180), (180, 825, 824, 179), (179, 824, 823, 178), (78, 77, 822, 814), (77, 176, 821, 822), (184, 83, 819, 820), (83, 82, 818, 819), (82, 81, 817, 818), (81, 80, 816, 817), (80, 79, 815, 816), (79, 78, 814, 815)])
me_cylinder.polygons.foreach_set('use_smooth', [True] * 854)
me_cylinder.polygons.foreach_set('material_index', [6, 6, 6, 6, 6, 6, 6, 6, 6, 6, 6, 7, 6, 6, 6, 6, 6, 6, 6, 6, 0, 7, 7, 7, 7, 7, 7, 7, 7, 7, 7, 7, 7, 7, 0, 7, 7, 7, 0, 0, 0, 0, 0, 0, 0, 0, 0, 0, 0, 0, 0, 0, 0, 0, 7, 7, 0, 0, 0, 0, 0, 0, 7, 7, 7, 7, 7, 6, 1, 1, 1, 1, 1, 1, 1, 1, 1, 1, 1, 1, 1, 1, 1, 1, 1, 1, 4, 4, 1, 1, 2, 1, 1, 1, 1, 1, 1, 1, 1, 1, 1, 1, 1, 1, 1, 1, 1, 1, 1, 1, 2, 1, 1, 2, 1, 1, 1, 1, 1, 1, 1, 1, 1, 1, 5, 2, 2, 2, 2, 2, 2, 2, 2, 2, 2, 2, 2, 2, 2, 2, 2, 6, 6, 6, 4, 6, 4, 4, 1, 4, 4, 4, 2, 2, 2, 2, 2, 2, 2, 2, 2, 2, 2, 2, 5, 1, 1, 1, 1, 5, 5, 1, 1, 1, 1, 1, 1, 1, 1, 1, 1, 1, 1, 1, 1, 1, 1, 1, 1, 4, 4, 1, 1, 2, 1, 1, 1, 1, 1, 1, 1, 1, 1, 1, 1, 1, 1, 1, 1, 1, 1, 1, 1, 2, 1, 1, 2, 1, 1, 1, 1, 1, 1, 1, 1, 1, 1, 5, 0, 2, 2, 2, 2, 2, 2, 2, 2, 2, 2, 2, 2, 2, 2, 2, 2, 6, 6, 6, 4, 6, 4, 0, 4, 1, 4, 4, 4, 2, 2, 2, 2, 2, 2, 2, 2, 2, 2, 2, 2, 5, 1, 1, 1, 1, 5, 5, 2, 2, 2, 2, 2, 2, 2, 2, 5, 5, 5, 5, 5, 5, 5, 5, 2, 2, 2, 2, 2, 2, 2, 2, 2, 2, 2, 2, 2, 2, 2, 2, 1, 1, 7, 7, 7, 7, 7, 7, 7, 7, 6, 6, 6, 6, 6, 6, 6, 0, 6, 6, 6, 0, 0, 0, 6, 0, 6, 0, 6, 6, 0, 6, 0, 6, 0, 6, 6, 0, 6, 0, 0, 0, 0, 0, 0, 0, 0, 0, 0, 0, 0, 0, 0, 0, 0, 0, 0, 0, 0, 0, 0, 0, 0, 0, 0, 0, 0, 0, 0, 0, 0, 0, 0, 0, 0, 7, 7, 0, 0, 0, 0, 0, 0, 0, 0, 0, 0, 0, 0, 0, 0, 0, 0, 7, 7, 7, 7, 7, 7, 7, 7, 7, 7, 7, 7, 7, 7, 7, 7, 7, 7, 7, 7, 7, 7, 7, 7, 7, 7, 7, 7, 7, 7, 7, 7, 7, 7, 7, 7, 7, 7, 7, 7, 7, 7, 2, 2, 2, 2, 2, 2, 2, 2, 2, 2, 2, 2, 2, 2, 2, 2, 2, 2, 2, 2, 2, 2, 3, 3, 3, 3, 3, 3, 3, 3, 3, 3, 3, 3, 3, 3, 3, 3, 3, 3, 3, 3, 3, 3, 3, 3, 3, 3, 3, 3, 3, 3, 2, 2, 0, 2, 2, 2, 2, 2, 2, 2, 2, 2, 2, 2, 2, 2, 2, 2, 2, 2, 2, 2, 2, 2, 2, 2, 2, 2, 2, 2, 2, 2, 2, 2, 2, 2, 2, 2, 2, 2, 2, 2, 2, 2, 2, 2, 2, 2, 2, 2, 2, 2, 2, 2, 2, 2, 2, 2, 2, 2, 2, 2, 2, 2, 2, 2, 2, 2, 2, 2, 2, 2, 2, 2, 2, 1, 1, 1, 1, 1, 1, 6, 6, 6, 6, 6, 6, 6, 6, 6, 6, 6, 0, 6, 6, 6, 6, 6, 6, 6, 6, 0, 7, 7, 7, 7, 7, 7, 7, 7, 7, 7, 0, 7, 7, 0, 7, 7, 7, 0, 0, 0, 0, 0, 0, 0, 0, 0, 0, 0, 0, 0, 0, 0, 0, 7, 7, 0, 0, 0, 0, 0, 0, 7, 7, 7, 7, 7, 7, 1, 1, 1, 1, 1, 1, 7, 6, 6, 6, 6, 6, 6, 6, 6, 7, 6, 6, 7, 6, 7, 6, 7, 6, 7, 7, 7, 6, 6, 6, 6, 6, 6, 6, 6, 6, 7, 7, 6, 7, 6, 7, 7, 6, 7, 7, 7, 7, 1, 1, 1, 1, 1, 1, 1, 1, 1, 1, 1, 1, 1, 1, 1, 1, 2, 2, 2, 2, 2, 2, 2, 2, 2, 2, 2, 2, 2, 3, 3, 2, 2, 2, 2, 2, 2, 2, 2, 2, 2, 2, 2, 2, 2, 2, 2, 2, 2, 2, 2, 2, 2, 2, 2, 2, 2, 2, 2, 2, 2, 2, 2, 2, 2, 2, 2, 2, 2, 2, 2, 2, 2, 2, 0, 0, 0, 0, 0, 0, 0, 0, 0, 6, 7, 6, 7, 6, 7, 7, 6, 7, 0, 0, 0, 0, 0, 0, 0, 0, 0, 7, 6, 7, 6, 6, 7, 6, 7, 6, 0, 0, 0, 0, 0, 0, 0, 0, 0, 0, 0, 0, 0, 0, 0, 0, 0, 0, 0, 0, 6, 0, 0, 6, 0, 6, 0, 6, 0, 6, 0, 6, 6, 0, 6, 0, 1, 1, 1, 1, 1, 1, 1, 1, 1, 1, 1, 1, 1, 1, 1, 1])
me_cylinder.materials.append(mat_white)
me_cylinder.materials.append(mat_body)
me_cylinder.materials.append(mat_wings)
me_cylinder.materials.append(mat_holders)
me_cylinder.materials.append(mat_glass)
me_cylinder.materials.append(mat_wings_dark)
me_cylinder.materials.append(mat_tires)
me_cylinder.materials.append(mat_metal)
me_cylinder.use_remesh_preserve_volume = False
me_cylinder.use_remesh_preserve_attributes = False
me_cylinder.use_mirror_vertex_groups = False
me_cylinder.update()

# ---- objects
ob_cylinder_014 = bpy.data.objects.new('Cylinder.014', me_cylinder_017)
ob_cylinder_009 = bpy.data.objects.new('Cylinder.009', me_cylinder_012)
ob_cylinder_006 = bpy.data.objects.new('Cylinder.006', me_cylinder_009)
ob_cylinder_001 = bpy.data.objects.new('Cylinder.001', me_cylinder_004)
ob_cylinder = bpy.data.objects.new('Cylinder', me_cylinder_003)
ob_airplane = bpy.data.objects.new('AirPlane', me_cylinder)

# ---- transforms, parenting, visibility, modifiers, constraints
ob_cylinder_014.location = (-5.613, -0.2956, 0.0418)
ob_cylinder_014.rotation_euler = (1.571, -0.05203, 0.001463)
ob_cylinder_014.lineart.crease_threshold = 0.0
ob_cylinder_009.location = (-5.599, -1.513, 0.03957)
ob_cylinder_009.rotation_euler = (1.571, 14.3, 0.0)
ob_cylinder_009.scale = (2.523, 2.523, 0.04093)
ob_cylinder_009.lineart.crease_threshold = 0.0
ob_cylinder_006.location = (5.011, -1.513, 0.03957)
ob_cylinder_006.rotation_euler = (1.571, 14.3, 0.0)
ob_cylinder_006.scale = (2.523, 2.523, 0.04093)
ob_cylinder_006.lineart.crease_threshold = 0.0
ob_cylinder_001.location = (4.997, -0.2956, 0.0756)
ob_cylinder_001.rotation_euler = (1.571, -0.05203, 0.001463)
ob_cylinder_001.lineart.crease_threshold = 0.0
ob_cylinder.location = (0.0, -5.715, -0.3588)
ob_cylinder.rotation_euler = (1.571, 11.91, -0.0)
ob_cylinder.scale = (0.3928, 0.3928, 0.1118)
ob_cylinder.lineart.crease_threshold = 0.0
ob_airplane.location = (0.0, 0.0, 0.0)
ob_airplane.rotation_euler = (1.545, 1.782, 1.552)
ob_airplane.scale = (0.5621, 0.5621, 0.1696)
ob_airplane.lineart.crease_threshold = 0.0

# ---- collection membership
col_collection_1.objects.link(ob_cylinder_014)
col_collection_1.objects.link(ob_cylinder_009)
col_collection_1.objects.link(ob_cylinder_006)
col_collection_1.objects.link(ob_cylinder_001)
col_collection_1.objects.link(ob_cylinder)
col_collection_1.objects.link(ob_airplane)

# ---- scene / render settings (as saved in the file)
scene.frame_start = 1; scene.frame_end = 25; scene.frame_set(17)
scene.render.engine = 'CYCLES'
scene.render.resolution_percentage = 50
scene.render.dither_intensity = 0.0
scene.cycles.use_denoising = False
scene.cycles.samples = 128
scene.cycles.sampling_pattern = 'TABULATED_SOBOL'
scene.cycles.use_adaptive_sampling = False
scene.cycles.use_light_tree = False
scene.cycles.blur_glossy = 0.0
scene.cycles.sample_clamp_indirect = 0.0
scene.view_settings.view_transform = 'Standard'
bpy.context.view_layer.update()

# ---- added for rendering (the .blend has no active camera and no usable light): camera, sun
cam_auto = bpy.data.cameras.new('AutoCamera')
cam_auto.lens = 50.0
cam_auto.sensor_width = 36.0
cam_auto.clip_end = 1000.0
ob_auto_camera = bpy.data.objects.new('AutoCamera', cam_auto)
scene.collection.objects.link(ob_auto_camera)
ob_auto_camera.location = (23.9167, -27.7763, 19.4504)
ob_auto_camera.rotation_euler = (1.09748, -7.21219e-08, 0.694738)
scene.camera = ob_auto_camera
light_auto_sun = bpy.data.lights.new('AutoSun', 'SUN')
light_auto_sun.energy = 3.0
light_auto_sun.angle = 0.0523599
ob_auto_sun = bpy.data.objects.new('AutoSun', light_auto_sun)
scene.collection.objects.link(ob_auto_sun)
ob_auto_sun.rotation_euler = (0.872665, 0.174533, 0.523599)
bpy.context.view_layer.update()
